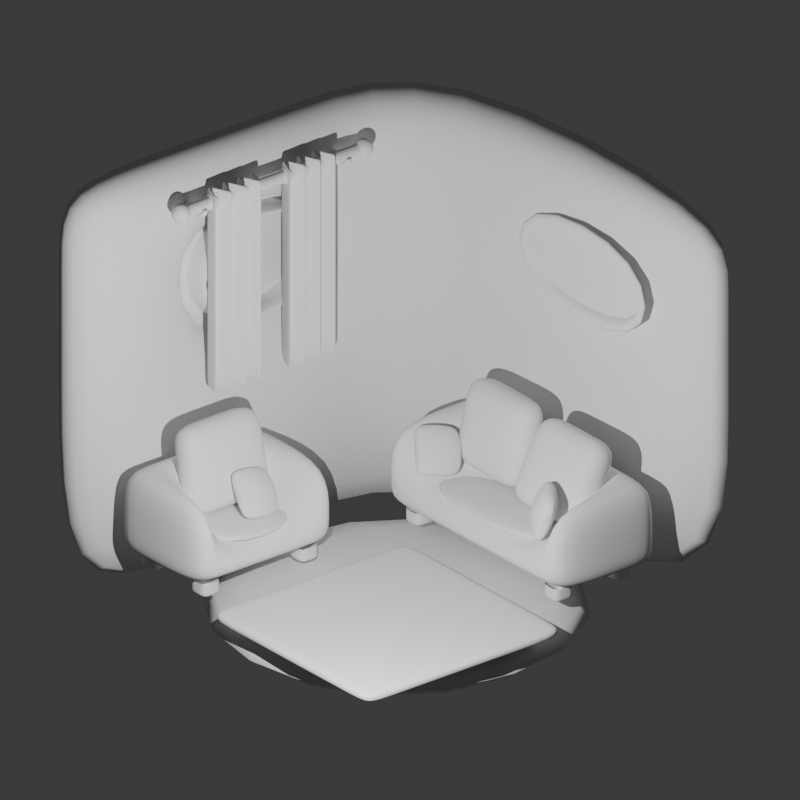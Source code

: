 # Source: home.blend  (saved by Blender 4.3.34; exported with 4.5.12 LTS)
import bpy
from mathutils import Matrix  # noqa: F401  (used for matrix-valued properties, if any)

bpy.ops.wm.read_factory_settings(use_empty=True)
scene = bpy.context.scene
scene.name = 'Scene'

# ---- collections
col_collection = bpy.data.collections.new('Collection'); scene.collection.children.link(col_collection)

# ---- world
world_world = bpy.data.worlds.new('World'); scene.world = world_world
world_world.use_nodes = True; world_world.node_tree.nodes.clear()
_N = world_world.node_tree.nodes; _L = world_world.node_tree.links
n0 = _N.new('ShaderNodeOutputWorld'); n0.name = 'World Output'; n0.location = (300, 300)
n1 = _N.new('ShaderNodeBackground'); n1.name = 'Background'; n1.location = (10, 300)
n1.inputs[0].default_value = (0.05088, 0.05088, 0.05088, 1.0)
_L.new(n1.outputs[0], n0.inputs[0])
n0.is_active_output = True
world_world.color = (0.05088, 0.05088, 0.05088)
world_world.sun_shadow_jitter_overblur = 0.0

# ---- cameras
cam_camera = bpy.data.cameras.new('Camera')
cam_camera.type = 'ORTHO'
cam_camera.ortho_scale = 5.4

# ---- lights
light_point = bpy.data.lights.new('Point', 'POINT')
light_point.energy = 800.0

# ---- meshes
me_cube_002 = bpy.data.meshes.new('Cube.002')
me_cube_002.from_pydata([(-1.982, -1.525, -1.794), (-1.982, -1.525, 1.37), (-1.982, 1.982, -1.794), (-1.982, 1.982, 1.37), (1.525, 1.982, -1.794), (1.525, 1.982, 1.37), (-1.525, -1.525, -1.794), (-1.525, -1.525, 1.37), (-1.525, 1.525, -1.794), (-1.525, 1.525, 1.37), (1.525, 1.525, -1.794), (1.525, 1.525, 1.37), (-1.982, -0.5187, -1.794), (-1.982, 0.5412, -1.794), (-1.982, 0.5412, 1.37), (-1.982, -0.5187, 1.37), (-1.525, 0.5586, -1.794), (-1.525, -0.5013, -1.794), (-1.525, -0.5013, 1.37), (-1.525, 0.5586, 1.37), (-1.982, -1.525, 0.03174), (-1.982, -1.525, 0.8216), (-1.982, 1.982, 0.8216), (-1.982, 1.982, 0.03174), (1.525, 1.982, 0.03174), (1.525, 1.982, 0.8216), (-1.525, -1.525, 0.8216), (-1.525, -1.525, 0.03174), (-1.525, 1.525, 0.03174), (-1.525, 1.525, 0.8216), (1.525, 1.525, 0.8216), (1.525, 1.525, 0.03174), (-1.525, 0.5586, 0.03174), (-1.525, 0.5586, 0.8216), (-1.525, -0.5013, 0.8216), (-1.525, -0.5013, 0.03174), (-1.982, 0.5412, 0.8216), (-1.982, 0.5412, 0.03174), (-1.982, -0.5187, 0.8216), (-1.982, -0.5187, 0.03174)], [], [(3, 14, 19, 9), (36, 14, 3, 22), (33, 19, 18, 34), (0, 12, 17, 6), (0, 20, 39, 12), (6, 17, 35, 27), (2, 4, 10, 8), (5, 3, 9, 11), (26, 34, 18, 7), (15, 1, 7, 18), (4, 24, 31, 10), (16, 8, 28, 32), (13, 2, 8, 16), (15, 18, 19, 14), (13, 16, 17, 12), (16, 32, 35, 17), (14, 36, 38, 15), (20, 0, 6, 27), (2, 23, 24, 4), (37, 13, 12, 39), (29, 30, 11, 9), (22, 3, 5, 25), (25, 5, 11, 30), (8, 10, 31, 28), (21, 1, 15, 38), (33, 29, 9, 19), (13, 37, 23, 2), (21, 38, 39, 20), (32, 33, 36, 37), (35, 32, 37, 39), (29, 33, 32, 28), (36, 22, 23, 37), (25, 30, 31, 24), (34, 26, 27, 35), (20, 27, 26, 21), (30, 29, 28, 31), (22, 25, 24, 23), (1, 21, 26, 7), (33, 34, 38, 36), (34, 35, 39, 38)])
me_cube_002.polygons.foreach_set('use_smooth', [True] * 40)
_uv = me_cube_002.uv_layers.new(name='UVMap')
_uv.uv.foreach_set('vector', [0.625, 0.25, 0.625, 0.1575, 0.625, 0.1698, 0.625, 0.25, 0.5817, 0.1575, 0.625, 0.1575, 0.625, 0.25, 0.5817, 0.25, 0.5817, 0.1698, 0.625, 0.1698, 0.625, 0.07097, 0.5817, 0.07097, 0.375, 0.0, 0.375, 0.07097, 0.375, 0.07097, 0.375, 0.0, 0.375, 0.0, 0.5266, 0.0, 0.5266, 0.07097, 0.375, 0.07097, 0.375, 0.0, 0.375, 0.07097, 0.5266, 0.07097, 0.5266, 0.0, 0.375, 0.25, 0.375, 0.5, 0.375, 0.5, 0.375, 0.25, 0.625, 0.5, 0.625, 0.25, 0.625, 0.25, 0.625, 0.5, 0.5817, 0.0, 0.5817, 0.07097, 0.625, 0.07097, 0.625, 0.0, 0.625, 0.07097, 0.625, 0.0, 0.625, 0.0, 0.625, 0.07097, 0.375, 0.5, 0.5266, 0.5, 0.5266, 0.5, 0.375, 0.5, 0.375, 0.1698, 0.375, 0.25, 0.5266, 0.25, 0.5266, 0.1698, 0.375, 0.1575, 0.375, 0.25, 0.375, 0.25, 0.375, 0.1698, 0.625, 0.07097, 0.625, 0.07097, 0.625, 0.1698, 0.625, 0.1575, 0.375, 0.1575, 0.375, 0.1698, 0.375, 0.07097, 0.375, 0.07097, 0.375, 0.1698, 0.5266, 0.1698, 0.5266, 0.07097, 0.375, 0.07097, 0.625, 0.1575, 0.5817, 0.1575, 0.5817, 0.07097, 0.625, 0.07097, 0.5266, 0.0, 0.375, 0.0, 0.375, 0.0, 0.5266, 0.0, 0.375, 0.25, 0.5266, 0.25, 0.5266, 0.5, 0.375, 0.5, 0.5266, 0.1575, 0.375, 0.1575, 0.375, 0.07097, 0.5266, 0.07097, 0.5817, 0.25, 0.5817, 0.5, 0.625, 0.5, 0.625, 0.25, 0.5817, 0.25, 0.625, 0.25, 0.625, 0.5, 0.5817, 0.5, 0.5817, 0.5, 0.625, 0.5, 0.625, 0.5, 0.5817, 0.5, 0.375, 0.25, 0.375, 0.5, 0.5266, 0.5, 0.5266, 0.25, 0.5817, 0.0, 0.625, 0.0, 0.625, 0.07097, 0.5817, 0.07097, 0.5817, 0.1698, 0.5817, 0.25, 0.625, 0.25, 0.625, 0.1698, 0.375, 0.1575, 0.5266, 0.1575, 0.5266, 0.25, 0.375, 0.25, 0.5817, 0.0, 0.5817, 0.07097, 0.5266, 0.07097, 0.5266, 0.0, 0.5266, 0.1698, 0.5817, 0.1698, 0.5817, 0.1575, 0.5266, 0.1575, 0.5266, 0.07097, 0.5266, 0.1698, 0.5266, 0.1575, 0.5266, 0.07097, 0.5817, 0.25, 0.5817, 0.1698, 0.5266, 0.1698, 0.5266, 0.25, 0.5817, 0.1575, 0.5817, 0.25, 0.5266, 0.25, 0.5266, 0.1575, 0.5817, 0.5, 0.5817, 0.5, 0.5266, 0.5, 0.5266, 0.5, 0.5817, 0.07097, 0.5817, 0.0, 0.5266, 0.0, 0.5266, 0.07097, 0.5266, 0.0, 0.5266, 0.0, 0.5817, 0.0, 0.5817, 0.0, 0.5817, 0.5, 0.5817, 0.25, 0.5266, 0.25, 0.5266, 0.5, 0.5817, 0.25, 0.5817, 0.5, 0.5266, 0.5, 0.5266, 0.25, 0.625, 0.0, 0.5817, 0.0, 0.5817, 0.0, 0.625, 0.0, 0.5817, 0.1698, 0.5817, 0.07097, 0.5817, 0.07097, 0.5817, 0.1575, 0.5817, 0.07097, 0.5266, 0.07097, 0.5266, 0.07097, 0.5817, 0.07097])
me_cube_002.update()
me_cube_002.normals_split_custom_set([tuple(v) for v in zip(*[iter([0.4672, -0.4671, -0.7507, 0.523, -0.1428, -0.8403, 0.4265, -0.1562, -0.8909, 0.3962, -0.3967, -0.828, 0.593, -0.1619, -0.7888, 0.523, -0.1428, -0.8403, 0.4672, -0.4671, -0.7507, 0.5151, -0.515, -0.6852, 0.4924, -0.1803, -0.8515, 0.4265, -0.1562, -0.8909, 0.4275, 0.1405, -0.893, 0.4939, 0.1624, -0.8542, 0.7926, 0.6097, -0.008753, 0.9674, 0.2531, -0.01074, 0.9499, 0.3123, -0.01358, 0.7071, 0.7071, -0.01009, 0.7926, 0.6097, -0.008753, 0.6376, 0.4904, -0.5941, 0.7186, 0.188, -0.6695, 0.9674, 0.2531, -0.01074, 0.7071, 0.7071, -0.01009, 0.9499, 0.3123, -0.01358, 0.6232, 0.2047, -0.7548, 0.537, 0.537, -0.6505, 0.7071, -0.7071, -0.00779, -0.6097, -0.7926, -0.008747, -0.7071, -0.707, -0.0102, 0.707, -0.7071, -0.01021, -0.3765, -0.4895, -0.7865, 0.4672, -0.4671, -0.7507, 0.3962, -0.3967, -0.828, -0.3965, -0.3964, -0.828, 0.4476, 0.4476, -0.7741, 0.4939, 0.1624, -0.8542, 0.4275, 0.1405, -0.893, 0.3964, 0.3964, -0.8281, 0.5234, 0.1369, -0.841, 0.4895, 0.3765, -0.7865, 0.3964, 0.3964, -0.8281, 0.4275, 0.1405, -0.893, -0.6097, -0.7926, -0.008747, -0.4904, -0.6375, -0.5942, -0.537, -0.537, -0.6505, -0.7071, -0.707, -0.0102, 0.9389, -0.3439, -0.01342, 0.707, -0.7071, -0.01021, 0.537, -0.537, -0.6505, 0.62, -0.2271, -0.751, 0.9646, -0.2633, -0.01063, 0.7071, -0.7071, -0.00779, 0.707, -0.7071, -0.01021, 0.9389, -0.3439, -0.01342, 0.5234, 0.1369, -0.841, 0.4275, 0.1405, -0.893, 0.4265, -0.1562, -0.8909, 0.523, -0.1428, -0.8403, 0.9646, -0.2633, -0.01063, 0.9389, -0.3439, -0.01342, 0.9499, 0.3123, -0.01358, 0.9674, 0.2531, -0.01074, 0.9389, -0.3439, -0.01342, 0.62, -0.2271, -0.751, 0.6232, 0.2047, -0.7548, 0.9499, 0.3123, -0.01358, 0.523, -0.1428, -0.8403, 0.593, -0.1619, -0.7888, 0.5937, 0.1553, -0.7896, 0.5234, 0.1369, -0.841, 0.6376, 0.4904, -0.5941, 0.7926, 0.6097, -0.008753, 0.7071, 0.7071, -0.01009, 0.537, 0.537, -0.6505, 0.7071, -0.7071, -0.00779, 0.5904, -0.5905, -0.5502, -0.4904, -0.6375, -0.5942, -0.6097, -0.7926, -0.008747, 0.7175, -0.1959, -0.6685, 0.9646, -0.2633, -0.01063, 0.9674, 0.2531, -0.01074, 0.7186, 0.188, -0.6695, 0.4476, -0.4477, -0.7741, -0.4477, -0.4477, -0.774, -0.3965, -0.3964, -0.828, 0.3962, -0.3967, -0.828, 0.5151, -0.515, -0.6852, 0.4672, -0.4671, -0.7507, -0.3765, -0.4895, -0.7865, -0.4196, -0.5454, -0.7256, -0.4196, -0.5454, -0.7256, -0.3765, -0.4895, -0.7865, -0.3965, -0.3964, -0.828, -0.4477, -0.4477, -0.774, 0.707, -0.7071, -0.01021, -0.7071, -0.707, -0.0102, -0.537, -0.537, -0.6505, 0.537, -0.537, -0.6505, 0.5454, 0.4196, -0.7256, 0.4895, 0.3765, -0.7865, 0.5234, 0.1369, -0.841, 0.5937, 0.1553, -0.7896, 0.4924, -0.1803, -0.8515, 0.4476, -0.4477, -0.7741, 0.3962, -0.3967, -0.828, 0.4265, -0.1562, -0.8909, 0.9646, -0.2633, -0.01063, 0.7175, -0.1959, -0.6685, 0.5904, -0.5905, -0.5502, 0.7071, -0.7071, -0.00779, 0.5454, 0.4196, -0.7256, 0.5937, 0.1553, -0.7896, 0.7186, 0.188, -0.6695, 0.6376, 0.4904, -0.5941, 0.62, -0.2271, -0.751, 0.4924, -0.1803, -0.8515, 0.593, -0.1619, -0.7888, 0.7175, -0.1959, -0.6685, 0.6232, 0.2047, -0.7548, 0.62, -0.2271, -0.751, 0.7175, -0.1959, -0.6685, 0.7186, 0.188, -0.6695, 0.4476, -0.4477, -0.7741, 0.4924, -0.1803, -0.8515, 0.62, -0.2271, -0.751, 0.537, -0.537, -0.6505, 0.593, -0.1619, -0.7888, 0.5151, -0.515, -0.6852, 0.5904, -0.5905, -0.5502, 0.7175, -0.1959, -0.6685, -0.4196, -0.5454, -0.7256, -0.4477, -0.4477, -0.774, -0.537, -0.537, -0.6505, -0.4904, -0.6375, -0.5942, 0.4939, 0.1624, -0.8542, 0.4476, 0.4476, -0.7741, 0.537, 0.537, -0.6505, 0.6232, 0.2047, -0.7548, 0.6376, 0.4904, -0.5941, 0.537, 0.537, -0.6505, 0.4476, 0.4476, -0.7741, 0.5454, 0.4196, -0.7256, -0.4477, -0.4477, -0.774, 0.4476, -0.4477, -0.7741, 0.537, -0.537, -0.6505, -0.537, -0.537, -0.6505, 0.5151, -0.515, -0.6852, -0.4196, -0.5454, -0.7256, -0.4904, -0.6375, -0.5942, 0.5904, -0.5905, -0.5502, 0.4895, 0.3765, -0.7865, 0.5454, 0.4196, -0.7256, 0.4476, 0.4476, -0.7741, 0.3964, 0.3964, -0.8281, 0.4924, -0.1803, -0.8515, 0.4939, 0.1624, -0.8542, 0.5937, 0.1553, -0.7896, 0.593, -0.1619, -0.7888, 0.4939, 0.1624, -0.8542, 0.6232, 0.2047, -0.7548, 0.7186, 0.188, -0.6695, 0.5937, 0.1553, -0.7896])] * 3)])
me_cube_001 = bpy.data.meshes.new('Cube.001')
me_cube_001.from_pydata([(-1.525, -1.525, -1.781), (-1.525, 1.525, -1.781), (1.525, -1.525, -1.781), (1.525, 1.525, -1.781), (-1.525, -1.525, -1.37), (-1.525, 1.525, -1.37), (1.525, -1.525, -1.37), (1.525, 1.525, -1.37)], [], [(1, 3, 2, 0), (5, 4, 6, 7), (1, 0, 4, 5), (3, 1, 5, 7), (2, 3, 7, 6), (0, 2, 6, 4)])
me_cube_001.polygons.foreach_set('use_smooth', [True] * 6)
_uv = me_cube_001.uv_layers.new(name='UVMap')
_uv.uv.foreach_set('vector', [0.125, 0.5, 0.375, 0.5, 0.375, 0.75, 0.125, 0.75, 0.125, 0.5, 0.125, 0.75, 0.375, 0.75, 0.375, 0.5, 0.125, 0.5, 0.125, 0.75, 0.125, 0.75, 0.125, 0.5, 0.375, 0.5, 0.125, 0.5, 0.125, 0.5, 0.375, 0.5, 0.375, 0.75, 0.375, 0.5, 0.375, 0.5, 0.375, 0.75, 0.125, 0.75, 0.375, 0.75, 0.375, 0.75, 0.125, 0.75])
me_cube_001.update()
me_cube = bpy.data.meshes.new('Cube')
me_cube.from_pydata([(-0.85, -0.85, -0.035), (-0.85, -0.85, 0.035), (-0.85, 0.85, -0.035), (-0.85, 0.85, 0.035), (0.85, -0.85, -0.035), (0.85, -0.85, 0.035), (0.85, 0.85, -0.035), (0.85, 0.85, 0.035), (-0.85, -0.6377, -0.035), (-0.85, 0.6321, -0.035), (-0.85, 0.6321, 0.035), (-0.85, -0.6377, 0.035), (0.85, 0.6321, -0.035), (0.85, -0.6377, -0.035), (0.85, -0.6377, 0.035), (0.85, 0.6321, 0.035), (-0.6722, 0.85, -0.035), (0.6722, 0.85, -0.035), (-0.6722, 0.85, 0.035), (0.6722, 0.85, 0.035), (0.6722, -0.85, -0.035), (-0.6722, -0.85, -0.035), (-0.6722, -0.85, 0.035), (0.6722, -0.85, 0.035), (-0.6722, -0.6377, 0.035), (0.6722, -0.6377, 0.035), (0.6722, 0.6321, 0.035), (-0.6722, 0.6321, 0.035), (0.6722, -0.6377, -0.035), (-0.6722, -0.6377, -0.035), (-0.6722, 0.6321, -0.035), (0.6722, 0.6321, -0.035), (-0.85, -0.85, -0.01045), (-0.85, 0.85, -0.01045), (0.85, 0.85, -0.01045), (0.85, -0.85, -0.01045), (0.85, -0.6377, -0.01045), (0.85, 0.6321, -0.01045), (-0.85, 0.6321, -0.01045), (-0.85, -0.6377, -0.01045), (-0.6722, -0.85, -0.01045), (0.6722, -0.85, -0.01045), (0.6722, 0.85, -0.01045), (-0.6722, 0.85, -0.01045)], [], [(35, 5, 23, 41), (7, 19, 26, 15), (24, 11, 1, 22), (38, 10, 3, 33), (34, 7, 15, 37), (14, 25, 23, 5), (40, 22, 1, 32), (36, 14, 5, 35), (2, 16, 30, 9), (11, 24, 27, 10), (13, 28, 31, 12), (36, 13, 12, 37), (38, 9, 8, 39), (32, 1, 11, 39), (29, 8, 9, 30), (42, 19, 7, 34), (28, 13, 4, 20), (25, 14, 15, 26), (8, 29, 21, 0), (17, 6, 12, 31), (18, 3, 10, 27), (29, 30, 31, 28), (25, 26, 27, 24), (17, 31, 30, 16), (28, 20, 21, 29), (24, 22, 23, 25), (40, 21, 20, 41), (42, 17, 16, 43), (18, 27, 26, 19), (33, 3, 18, 43), (2, 33, 43, 16), (19, 42, 43, 18), (22, 40, 41, 23), (17, 42, 34, 6), (0, 32, 39, 8), (10, 38, 39, 11), (14, 36, 37, 15), (13, 36, 35, 4), (21, 40, 32, 0), (6, 34, 37, 12), (9, 38, 33, 2), (4, 35, 41, 20)])
me_cube.polygons.foreach_set('use_smooth', [True] * 42)
_uv = me_cube.uv_layers.new(name='UVMap')
_uv.uv.foreach_set('vector', [0.4627, 0.75, 0.625, 0.75, 0.625, 0.7761, 0.4627, 0.7761, 0.625, 0.5, 0.6511, 0.5, 0.6511, 0.532, 0.625, 0.532, 0.8489, 0.7188, 0.875, 0.7188, 0.875, 0.75, 0.8489, 0.75, 0.4627, 0.218, 0.625, 0.218, 0.625, 0.25, 0.4627, 0.25, 0.4627, 0.5, 0.625, 0.5, 0.625, 0.532, 0.4627, 0.532, 0.625, 0.7188, 0.6511, 0.7188, 0.6511, 0.75, 0.625, 0.75, 0.4627, 0.9739, 0.625, 0.9739, 0.625, 1.0, 0.4627, 1.0, 0.4627, 0.7188, 0.625, 0.7188, 0.625, 0.75, 0.4627, 0.75, 0.125, 0.5, 0.1511, 0.5, 0.1511, 0.532, 0.125, 0.532, 0.875, 0.7188, 0.8489, 0.7188, 0.8489, 0.532, 0.875, 0.532, 0.375, 0.7188, 0.3489, 0.7188, 0.3489, 0.532, 0.375, 0.532, 0.4627, 0.7188, 0.375, 0.7188, 0.375, 0.532, 0.4627, 0.532, 0.4627, 0.218, 0.375, 0.218, 0.375, 0.03123, 0.4627, 0.03123, 0.4627, 0.0, 0.625, 0.0, 0.625, 0.03123, 0.4627, 0.03123, 0.1511, 0.7188, 0.125, 0.7188, 0.125, 0.532, 0.1511, 0.532, 0.4627, 0.4739, 0.625, 0.4739, 0.625, 0.5, 0.4627, 0.5, 0.3489, 0.7188, 0.375, 0.7188, 0.375, 0.75, 0.3489, 0.75, 0.6511, 0.7188, 0.625, 0.7188, 0.625, 0.532, 0.6511, 0.532, 0.125, 0.7188, 0.1511, 0.7188, 0.1511, 0.75, 0.125, 0.75, 0.3489, 0.5, 0.375, 0.5, 0.375, 0.532, 0.3489, 0.532, 0.8489, 0.5, 0.875, 0.5, 0.875, 0.532, 0.8489, 0.532, 0.1511, 0.7188, 0.1511, 0.532, 0.3489, 0.532, 0.3489, 0.7188, 0.6511, 0.7188, 0.6511, 0.532, 0.8489, 0.532, 0.8489, 0.7188, 0.3489, 0.5, 0.3489, 0.532, 0.1511, 0.532, 0.1511, 0.5, 0.3489, 0.7188, 0.3489, 0.75, 0.1511, 0.75, 0.1511, 0.7188, 0.8489, 0.7188, 0.8489, 0.75, 0.6511, 0.75, 0.6511, 0.7188, 0.4627, 0.9739, 0.375, 0.9739, 0.375, 0.7761, 0.4627, 0.7761, 0.4627, 0.4739, 0.375, 0.4739, 0.375, 0.2761, 0.4627, 0.2761, 0.8489, 0.5, 0.8489, 0.532, 0.6511, 0.532, 0.6511, 0.5, 0.4627, 0.25, 0.625, 0.25, 0.625, 0.2761, 0.4627, 0.2761, 0.375, 0.25, 0.4627, 0.25, 0.4627, 0.2761, 0.375, 0.2761, 0.625, 0.4739, 0.4627, 0.4739, 0.4627, 0.2761, 0.625, 0.2761, 0.625, 0.9739, 0.4627, 0.9739, 0.4627, 0.7761, 0.625, 0.7761, 0.375, 0.4739, 0.4627, 0.4739, 0.4627, 0.5, 0.375, 0.5, 0.375, 0.0, 0.4627, 0.0, 0.4627, 0.03123, 0.375, 0.03123, 0.625, 0.218, 0.4627, 0.218, 0.4627, 0.03123, 0.625, 0.03123, 0.625, 0.7188, 0.4627, 0.7188, 0.4627, 0.532, 0.625, 0.532, 0.375, 0.7188, 0.4627, 0.7188, 0.4627, 0.75, 0.375, 0.75, 0.375, 0.9739, 0.4627, 0.9739, 0.4627, 1.0, 0.375, 1.0, 0.375, 0.5, 0.4627, 0.5, 0.4627, 0.532, 0.375, 0.532, 0.375, 0.218, 0.4627, 0.218, 0.4627, 0.25, 0.375, 0.25, 0.375, 0.75, 0.4627, 0.75, 0.4627, 0.7761, 0.375, 0.7761])
me_cube.update()
me_plane_001 = bpy.data.meshes.new('Plane.001')
me_plane_001.from_pydata([(-1.0, -1.0, 0.0), (1.0, -1.0, 0.0), (-1.0, 1.0, 0.0), (1.0, 1.0, 0.0), (-1.0, -1.0, 0.204), (1.0, -1.0, 0.204), (-1.0, 1.0, 0.204), (1.0, 1.0, 0.204), (1.0, 0.5143, 0.204), (-1.0, 0.5143, 0.204), (1.0, 0.5143, 0.0), (-1.0, 0.5143, 0.0), (-0.7959, -1.0, 0.0), (0.7853, -1.0, 0.0), (0.7853, 1.0, 0.0), (-0.7959, 1.0, 0.0), (0.7853, -1.0, 0.204), (-0.7959, -1.0, 0.204), (-0.7959, 1.0, 0.204), (0.7853, 1.0, 0.204), (0.7853, 0.5143, 0.204), (-0.7959, 0.5143, 0.204), (0.7853, 0.5143, 0.0), (-0.7959, 0.5143, 0.0), (1.0, 0.5143, 0.6267), (0.7853, 0.5143, 0.6267), (-1.0, 0.5143, 0.6267), (-1.0, -1.0, 0.6267), (0.7853, -1.0, 0.6267), (1.0, 1.0, 0.6267), (1.0, -1.0, 0.6267), (-0.7959, 1.0, 0.6267), (-0.7959, 0.5143, 0.6267), (-1.0, 1.0, 0.6267), (0.7853, 1.0, 0.6267), (-0.7959, -1.0, 0.6267), (0.7853, -1.0, 0.204), (-0.7959, -1.0, 0.204), (0.7853, 0.5143, 0.204), (-0.7959, 0.5143, 0.204), (0.7853, -1.0, 0.3063), (0.7853, 0.5143, 0.3063), (-0.7959, 0.5143, 0.3063), (-0.7959, -1.0, 0.3063)], [], [(15, 2, 6, 18), (9, 4, 27, 26), (11, 2, 15, 23), (10, 3, 7, 8), (11, 0, 4, 9), (3, 14, 19, 7), (18, 6, 33, 31), (22, 14, 3, 10), (14, 22, 23, 15), (0, 12, 17, 4), (15, 18, 19, 14), (13, 16, 17, 12), (5, 8, 24, 30), (22, 13, 12, 23), (13, 1, 5, 16), (16, 20, 21, 17), (13, 22, 10, 1), (21, 20, 25, 32), (2, 11, 9, 6), (1, 10, 8, 5), (0, 11, 23, 12), (8, 7, 29, 24), (26, 32, 31, 33), (25, 24, 29, 34), (25, 34, 31, 32), (28, 30, 24, 25), (27, 35, 32, 26), (6, 9, 26, 33), (7, 19, 34, 29), (20, 16, 28, 25), (19, 18, 31, 34), (17, 21, 32, 35), (4, 17, 35, 27), (16, 5, 30, 28), (36, 37, 39, 38), (40, 41, 42, 43), (37, 36, 40, 43), (36, 38, 41, 40), (39, 37, 43, 42), (38, 39, 42, 41)])
me_plane_001.polygons.foreach_set('use_smooth', [True] * 40)
_uv = me_plane_001.uv_layers.new(name='UVMap')
_uv.uv.foreach_set('vector', [0.1021, 1.0, 0.0, 1.0, 0.0, 1.0, 0.1021, 1.0, 0.0, 0.7572, 0.0, 0.0, 0.0, 0.0, 0.0, 0.7572, 0.0, 0.7572, 0.0, 1.0, 0.1021, 1.0, 0.1021, 0.7572, 1.0, 0.7572, 1.0, 1.0, 1.0, 1.0, 1.0, 0.7572, 0.0, 0.7572, 0.0, 0.0, 0.0, 0.0, 0.0, 0.7572, 1.0, 1.0, 0.8926, 1.0, 0.8926, 1.0, 1.0, 1.0, 0.1021, 1.0, 0.0, 1.0, 0.0, 1.0, 0.1021, 1.0, 0.8926, 0.7572, 0.8926, 1.0, 1.0, 1.0, 1.0, 0.7572, 0.8926, 1.0, 0.8926, 0.7572, 0.1021, 0.7572, 0.1021, 1.0, 0.0, 0.0, 0.1021, 0.0, 0.1021, 0.0, 0.0, 0.0, 0.1021, 1.0, 0.1021, 1.0, 0.8926, 1.0, 0.8926, 1.0, 0.8926, 0.0, 0.8926, 0.0, 0.1021, 0.0, 0.1021, 0.0, 1.0, 0.0, 1.0, 0.7572, 1.0, 0.7572, 1.0, 0.0, 0.8926, 0.7572, 0.8926, 0.0, 0.1021, 0.0, 0.1021, 0.7572, 0.8926, 0.0, 1.0, 0.0, 1.0, 0.0, 0.8926, 0.0, 0.8926, 0.0, 0.8926, 0.7572, 0.1021, 0.7572, 0.1021, 0.0, 0.8926, 0.0, 0.8926, 0.7572, 1.0, 0.7572, 1.0, 0.0, 0.1021, 0.7572, 0.8926, 0.7572, 0.8926, 0.7572, 0.1021, 0.7572, 0.0, 1.0, 0.0, 0.7572, 0.0, 0.7572, 0.0, 1.0, 1.0, 0.0, 1.0, 0.7572, 1.0, 0.7572, 1.0, 0.0, 0.0, 0.0, 0.0, 0.7572, 0.1021, 0.7572, 0.1021, 0.0, 1.0, 0.7572, 1.0, 1.0, 1.0, 1.0, 1.0, 0.7572, 0.0, 0.7572, 0.1021, 0.7572, 0.1021, 1.0, 0.0, 1.0, 0.8926, 0.7572, 1.0, 0.7572, 1.0, 1.0, 0.8926, 1.0, 0.8926, 0.7572, 0.8926, 1.0, 0.1021, 1.0, 0.1021, 0.7572, 0.8926, 0.0, 1.0, 0.0, 1.0, 0.7572, 0.8926, 0.7572, 0.0, 0.0, 0.1021, 0.0, 0.1021, 0.7572, 0.0, 0.7572, 0.0, 1.0, 0.0, 0.7572, 0.0, 0.7572, 0.0, 1.0, 1.0, 1.0, 0.8926, 1.0, 0.8926, 1.0, 1.0, 1.0, 0.8926, 0.7572, 0.8926, 0.0, 0.8926, 0.0, 0.8926, 0.7572, 0.8926, 1.0, 0.1021, 1.0, 0.1021, 1.0, 0.8926, 1.0, 0.1021, 0.0, 0.1021, 0.7572, 0.1021, 0.7572, 0.1021, 0.0, 0.0, 0.0, 0.1021, 0.0, 0.1021, 0.0, 0.0, 0.0, 0.8926, 0.0, 1.0, 0.0, 1.0, 0.0, 0.8926, 0.0, 0.8926, 0.0, 0.1021, 0.0, 0.1021, 0.7572, 0.8926, 0.7572, 0.8926, 0.0, 0.8926, 0.7572, 0.1021, 0.7572, 0.1021, 0.0, 0.1021, 0.0, 0.8926, 0.0, 0.8926, 0.0, 0.1021, 0.0, 0.8926, 0.0, 0.8926, 0.7572, 0.8926, 0.7572, 0.8926, 0.0, 0.1021, 0.7572, 0.1021, 0.0, 0.1021, 0.0, 0.1021, 0.7572, 0.8926, 0.7572, 0.1021, 0.7572, 0.1021, 0.7572, 0.8926, 0.7572])
me_plane_001.update()
me_plane_003 = bpy.data.meshes.new('Plane.003')
me_plane_003.from_pydata([(0.8633, 0.7604, -0.02014), (0.8633, 0.3993, -0.02014), (0.7036, 0.7604, -0.02014), (0.7036, 0.3993, -0.02014), (0.8633, 0.3993, -0.1198), (0.8633, 0.7604, -0.1198), (0.7036, 0.3993, -0.1198), (0.7036, 0.7604, -0.1198), (0.8633, 0.5799, -0.02014), (0.7835, 0.3993, -0.02014), (0.7036, 0.5799, -0.02014), (0.7835, 0.7604, -0.02014), (0.8633, 0.5799, -0.1198), (0.7835, 0.3993, -0.1198), (0.7036, 0.5799, -0.1198), (0.7835, 0.7604, -0.1198), (0.8633, 0.7604, -0.09054), (0.7036, 0.7604, -0.09054), (0.7036, 0.3993, -0.09054), (0.8633, 0.3993, -0.09054), (0.8633, 0.5799, -0.09054), (0.7036, 0.5799, -0.09054), (0.7835, 0.3993, -0.09054), (0.7835, 0.7604, -0.09054), (0.7835, 0.5799, -0.1198)], [], [(24, 15, 5, 12), (23, 16, 5, 15), (22, 18, 6, 13), (21, 17, 7, 14), (20, 19, 4, 12), (16, 20, 12, 5), (0, 8, 20, 16), (8, 1, 19, 20), (18, 21, 14, 6), (3, 10, 21, 18), (10, 2, 17, 21), (19, 22, 13, 4), (1, 9, 22, 19), (9, 3, 18, 22), (17, 23, 15, 7), (2, 11, 23, 17), (11, 0, 16, 23), (13, 24, 12, 4), (6, 14, 24, 13), (14, 7, 15, 24)])
me_plane_003.polygons.foreach_set('use_smooth', [True] * 20)
_uv = me_plane_003.uv_layers.new(name='UVMap')
_uv.uv.foreach_set('vector', [0.9463, 0.8786, 0.9463, 1.0, 1.0, 1.0, 1.0, 0.8786, 0.9463, 1.0, 1.0, 1.0, 1.0, 1.0, 0.9463, 1.0, 0.9463, 0.7572, 0.8926, 0.7572, 0.8926, 0.7572, 0.9463, 0.7572, 0.8926, 0.8786, 0.8926, 1.0, 0.8926, 1.0, 0.8926, 0.8786, 1.0, 0.8786, 1.0, 0.7572, 1.0, 0.7572, 1.0, 0.8786, 1.0, 1.0, 1.0, 0.8786, 1.0, 0.8786, 1.0, 1.0, 1.0, 1.0, 1.0, 0.8786, 1.0, 0.8786, 1.0, 1.0, 1.0, 0.8786, 1.0, 0.7572, 1.0, 0.7572, 1.0, 0.8786, 0.8926, 0.7572, 0.8926, 0.8786, 0.8926, 0.8786, 0.8926, 0.7572, 0.8926, 0.7572, 0.8926, 0.8786, 0.8926, 0.8786, 0.8926, 0.7572, 0.8926, 0.8786, 0.8926, 1.0, 0.8926, 1.0, 0.8926, 0.8786, 1.0, 0.7572, 0.9463, 0.7572, 0.9463, 0.7572, 1.0, 0.7572, 1.0, 0.7572, 0.9463, 0.7572, 0.9463, 0.7572, 1.0, 0.7572, 0.9463, 0.7572, 0.8926, 0.7572, 0.8926, 0.7572, 0.9463, 0.7572, 0.8926, 1.0, 0.9463, 1.0, 0.9463, 1.0, 0.8926, 1.0, 0.8926, 1.0, 0.9463, 1.0, 0.9463, 1.0, 0.8926, 1.0, 0.9463, 1.0, 1.0, 1.0, 1.0, 1.0, 0.9463, 1.0, 0.9463, 0.7572, 0.9463, 0.8786, 1.0, 0.8786, 1.0, 0.7572, 0.8926, 0.7572, 0.8926, 0.8786, 0.9463, 0.8786, 0.9463, 0.7572, 0.8926, 0.8786, 0.8926, 1.0, 0.9463, 1.0, 0.9463, 0.8786])
me_plane_003.update()
me_cube_003 = bpy.data.meshes.new('Cube.003')
me_cube_003.from_pydata([(-1.0, -1.0, -1.0), (-1.0, -1.0, 1.0), (-1.0, 1.0, -1.0), (-1.0, 1.0, 1.0), (1.0, -1.0, -1.0), (1.0, -1.0, 1.0), (1.0, 1.0, -1.0), (1.0, 1.0, 1.0), (-1.0, -0.2626, -1.0), (-1.0, 0.2626, -1.0), (-1.0, 0.2626, 1.0), (-1.0, -0.2626, 1.0), (1.0, 0.2626, -1.0), (1.0, -0.2626, -1.0), (1.0, -0.2626, 1.0), (1.0, 0.2626, 1.0), (-0.2621, -1.0, 1.0), (0.2621, -1.0, 1.0), (0.2621, -1.0, -1.0), (-0.2621, -1.0, -1.0), (-0.2621, 1.0, 1.0), (0.2621, 1.0, 1.0), (-0.2621, 1.0, -1.0), (0.2621, 1.0, -1.0), (-0.2621, -0.2626, 1.137), (0.2621, -0.2626, 1.137), (0.2621, 0.2626, 1.137), (-0.2621, 0.2626, 1.137), (-0.2621, -0.2626, -1.137), (0.2621, -0.2626, -1.137), (0.2621, 0.2626, -1.137), (-0.2621, 0.2626, -1.137)], [], [(2, 3, 20, 22), (20, 3, 10, 27), (28, 8, 9, 31), (14, 25, 17, 5), (9, 10, 3, 2), (6, 7, 15, 12), (4, 5, 17, 18), (7, 21, 26, 15), (13, 14, 5, 4), (11, 24, 27, 10), (13, 29, 30, 12), (14, 13, 12, 15), (10, 9, 8, 11), (0, 1, 11, 8), (25, 14, 15, 26), (23, 6, 12, 30), (29, 13, 4, 18), (8, 28, 19, 0), (19, 16, 1, 0), (2, 22, 31, 9), (23, 21, 7, 6), (29, 18, 19, 28), (23, 30, 31, 22), (25, 26, 27, 24), (28, 31, 30, 29), (24, 16, 17, 25), (16, 19, 18, 17), (21, 23, 22, 20), (20, 27, 26, 21), (24, 11, 1, 16)])
me_cube_003.polygons.foreach_set('use_smooth', [True] * 30)
_uv = me_cube_003.uv_layers.new(name='UVMap')
_uv.uv.foreach_set('vector', [0.375, 0.25, 0.625, 0.25, 0.625, 0.3422, 0.375, 0.3422, 0.7828, 0.5, 0.875, 0.5, 0.875, 0.5922, 0.7828, 0.5922, 0.2172, 0.6578, 0.125, 0.6578, 0.125, 0.5922, 0.2172, 0.5922, 0.625, 0.6578, 0.7172, 0.6578, 0.7172, 0.75, 0.625, 0.75, 0.375, 0.1578, 0.625, 0.1578, 0.625, 0.25, 0.375, 0.25, 0.375, 0.5, 0.625, 0.5, 0.625, 0.5922, 0.375, 0.5922, 0.375, 0.75, 0.625, 0.75, 0.625, 0.8422, 0.375, 0.8422, 0.625, 0.5, 0.7172, 0.5, 0.7172, 0.5922, 0.625, 0.5922, 0.375, 0.6578, 0.625, 0.6578, 0.625, 0.75, 0.375, 0.75, 0.875, 0.6578, 0.7828, 0.6578, 0.7828, 0.5922, 0.875, 0.5922, 0.375, 0.6578, 0.2828, 0.6578, 0.2828, 0.5922, 0.375, 0.5922, 0.625, 0.6578, 0.375, 0.6578, 0.375, 0.5922, 0.625, 0.5922, 0.625, 0.1578, 0.375, 0.1578, 0.375, 0.09217, 0.625, 0.09217, 0.375, 0.0, 0.625, 0.0, 0.625, 0.09217, 0.375, 0.09217, 0.7172, 0.6578, 0.625, 0.6578, 0.625, 0.5922, 0.7172, 0.5922, 0.2828, 0.5, 0.375, 0.5, 0.375, 0.5922, 0.2828, 0.5922, 0.2828, 0.6578, 0.375, 0.6578, 0.375, 0.75, 0.2828, 0.75, 0.125, 0.6578, 0.2172, 0.6578, 0.2172, 0.75, 0.125, 0.75, 0.375, 0.9078, 0.625, 0.9078, 0.625, 1.0, 0.375, 1.0, 0.125, 0.5, 0.2172, 0.5, 0.2172, 0.5922, 0.125, 0.5922, 0.375, 0.4078, 0.625, 0.4078, 0.625, 0.5, 0.375, 0.5, 0.2828, 0.6578, 0.2828, 0.75, 0.2172, 0.75, 0.2172, 0.6578, 0.2828, 0.5, 0.2828, 0.5922, 0.2172, 0.5922, 0.2172, 0.5, 0.7172, 0.6578, 0.7172, 0.5922, 0.7828, 0.5922, 0.7828, 0.6578, 0.2172, 0.6578, 0.2172, 0.5922, 0.2828, 0.5922, 0.2828, 0.6578, 0.7828, 0.6578, 0.7828, 0.75, 0.7172, 0.75, 0.7172, 0.6578, 0.625, 0.9078, 0.375, 0.9078, 0.375, 0.8422, 0.625, 0.8422, 0.625, 0.4078, 0.375, 0.4078, 0.375, 0.3422, 0.625, 0.3422, 0.7828, 0.5, 0.7828, 0.5922, 0.7172, 0.5922, 0.7172, 0.5, 0.7828, 0.6578, 0.875, 0.6578, 0.875, 0.75, 0.7828, 0.75])
me_cube_003.update()
me_cube_004 = bpy.data.meshes.new('Cube.004')
me_cube_004.from_pydata([(-0.175, -0.175, -0.006937), (-0.175, -0.175, 0.006937), (-0.175, 0.175, -0.006937), (-0.175, 0.175, 0.006937), (0.175, -0.175, -0.006937), (0.175, -0.175, 0.006937), (0.175, 0.175, -0.006937), (0.175, 0.175, 0.006937), (-0.175, 0.0, -0.075), (-0.175, -0.175, 0.0), (-0.175, 0.0, 0.075), (-0.175, 0.175, 0.0), (0.0, 0.175, -0.075), (0.0, 0.175, 0.075), (0.175, 0.175, 0.0), (0.175, 0.0, -0.075), (0.175, 0.0, 0.075), (0.175, -0.175, 0.0), (0.0, -0.1308, -0.075), (0.0, -0.1308, 0.075), (0.0, 0.0, 0.1009), (0.0, 0.0, -0.1009), (0.0, -0.1308, 0.0), (0.175, 0.0, 0.0), (0.0, 0.175, 0.0), (-0.175, 0.0, 0.0)], [], [(25, 10, 3, 11), (24, 13, 7, 14), (23, 16, 5, 17), (22, 19, 1, 9), (21, 15, 4, 18), (20, 10, 1, 19), (16, 20, 19, 5), (7, 13, 20, 16), (13, 3, 10, 20), (8, 21, 18, 0), (2, 12, 21, 8), (12, 6, 15, 21), (18, 22, 9, 0), (4, 17, 22, 18), (17, 5, 19, 22), (15, 23, 17, 4), (6, 14, 23, 15), (14, 7, 16, 23), (12, 24, 14, 6), (2, 11, 24, 12), (11, 3, 13, 24), (8, 25, 11, 2), (0, 9, 25, 8), (9, 1, 10, 25)])
me_cube_004.polygons.foreach_set('use_smooth', [True] * 24)
_uv = me_cube_004.uv_layers.new(name='UVMap')
_uv.uv.foreach_set('vector', [0.5, 0.125, 0.625, 0.125, 0.625, 0.25, 0.5, 0.25, 0.5, 0.375, 0.625, 0.375, 0.625, 0.5, 0.5, 0.5, 0.5, 0.625, 0.625, 0.625, 0.625, 0.75, 0.5, 0.75, 0.5, 0.875, 0.625, 0.875, 0.625, 1.0, 0.5, 1.0, 0.25, 0.625, 0.375, 0.625, 0.375, 0.75, 0.25, 0.75, 0.75, 0.625, 0.875, 0.625, 0.875, 0.75, 0.75, 0.75, 0.625, 0.625, 0.75, 0.625, 0.75, 0.75, 0.625, 0.75, 0.625, 0.5, 0.75, 0.5, 0.75, 0.625, 0.625, 0.625, 0.75, 0.5, 0.875, 0.5, 0.875, 0.625, 0.75, 0.625, 0.125, 0.625, 0.25, 0.625, 0.25, 0.75, 0.125, 0.75, 0.125, 0.5, 0.25, 0.5, 0.25, 0.625, 0.125, 0.625, 0.25, 0.5, 0.375, 0.5, 0.375, 0.625, 0.25, 0.625, 0.375, 0.875, 0.5, 0.875, 0.5, 1.0, 0.375, 1.0, 0.375, 0.75, 0.5, 0.75, 0.5, 0.875, 0.375, 0.875, 0.5, 0.75, 0.625, 0.75, 0.625, 0.875, 0.5, 0.875, 0.375, 0.625, 0.5, 0.625, 0.5, 0.75, 0.375, 0.75, 0.375, 0.5, 0.5, 0.5, 0.5, 0.625, 0.375, 0.625, 0.5, 0.5, 0.625, 0.5, 0.625, 0.625, 0.5, 0.625, 0.375, 0.375, 0.5, 0.375, 0.5, 0.5, 0.375, 0.5, 0.375, 0.25, 0.5, 0.25, 0.5, 0.375, 0.375, 0.375, 0.5, 0.25, 0.625, 0.25, 0.625, 0.375, 0.5, 0.375, 0.375, 0.125, 0.5, 0.125, 0.5, 0.25, 0.375, 0.25, 0.375, 0.0, 0.5, 0.0, 0.5, 0.125, 0.375, 0.125, 0.5, 0.0, 0.625, 0.0, 0.625, 0.125, 0.5, 0.125])
me_cube_004.update()
me_plane_002 = bpy.data.meshes.new('Plane.002')
me_plane_002.from_pydata([(-1.0, -1.0, 0.0), (0.2794, -1.0, 0.0), (-1.0, 1.0, 0.0), (0.2794, 1.0, 0.0), (-1.0, -1.0, 0.204), (0.2794, -1.0, 0.204), (-1.0, 1.0, 0.204), (0.2794, 1.0, 0.204), (0.2794, 0.5143, 0.204), (-1.0, 0.5143, 0.204), (0.2794, 0.5143, 0.0), (-1.0, 0.5143, 0.0), (-0.7959, -1.0, 0.0), (0.06461, -1.0, 0.0), (0.06461, 1.0, 0.0), (-0.7959, 1.0, 0.0), (0.06461, -1.0, 0.204), (-0.7959, -1.0, 0.204), (-0.7959, 1.0, 0.204), (0.06461, 1.0, 0.204), (0.06461, 0.5143, 0.204), (-0.7959, 0.5143, 0.204), (0.06461, 0.5143, 0.0), (-0.7959, 0.5143, 0.0), (0.2794, 0.5143, 0.6267), (0.06461, 0.5143, 0.6267), (-1.0, 0.5143, 0.6267), (-1.0, -1.0, 0.6267), (0.06461, -1.0, 0.6267), (0.2794, 1.0, 0.6267), (0.2794, -1.0, 0.6267), (-0.7959, 1.0, 0.6267), (-0.7959, 0.5143, 0.6267), (-1.0, 1.0, 0.6267), (0.06461, 1.0, 0.6267), (-0.7959, -1.0, 0.6267), (0.06461, -1.0, 0.204), (-0.7959, -1.0, 0.204), (0.06461, 0.5143, 0.204), (-0.7959, 0.5143, 0.204), (0.06461, -1.0, 0.3063), (0.06461, 0.5143, 0.3063), (-0.7959, 0.5143, 0.3063), (-0.7959, -1.0, 0.3063)], [], [(15, 2, 6, 18), (9, 4, 27, 26), (11, 2, 15, 23), (10, 3, 7, 8), (11, 0, 4, 9), (3, 14, 19, 7), (18, 6, 33, 31), (22, 14, 3, 10), (14, 22, 23, 15), (0, 12, 17, 4), (15, 18, 19, 14), (13, 16, 17, 12), (5, 8, 24, 30), (22, 13, 12, 23), (13, 1, 5, 16), (16, 20, 21, 17), (13, 22, 10, 1), (21, 20, 25, 32), (2, 11, 9, 6), (1, 10, 8, 5), (0, 11, 23, 12), (8, 7, 29, 24), (26, 32, 31, 33), (25, 24, 29, 34), (25, 34, 31, 32), (28, 30, 24, 25), (27, 35, 32, 26), (6, 9, 26, 33), (7, 19, 34, 29), (20, 16, 28, 25), (19, 18, 31, 34), (17, 21, 32, 35), (4, 17, 35, 27), (16, 5, 30, 28), (36, 37, 39, 38), (40, 41, 42, 43), (37, 36, 40, 43), (36, 38, 41, 40), (39, 37, 43, 42), (38, 39, 42, 41)])
me_plane_002.polygons.foreach_set('use_smooth', [True] * 40)
_uv = me_plane_002.uv_layers.new(name='UVMap')
_uv.uv.foreach_set('vector', [0.1021, 1.0, 0.0, 1.0, 0.0, 1.0, 0.1021, 1.0, 0.0, 0.7572, 0.0, 0.0, 0.0, 0.0, 0.0, 0.7572, 0.0, 0.7572, 0.0, 1.0, 0.1021, 1.0, 0.1021, 0.7572, 1.0, 0.7572, 1.0, 1.0, 1.0, 1.0, 1.0, 0.7572, 0.0, 0.7572, 0.0, 0.0, 0.0, 0.0, 0.0, 0.7572, 1.0, 1.0, 0.8926, 1.0, 0.8926, 1.0, 1.0, 1.0, 0.1021, 1.0, 0.0, 1.0, 0.0, 1.0, 0.1021, 1.0, 0.8926, 0.7572, 0.8926, 1.0, 1.0, 1.0, 1.0, 0.7572, 0.8926, 1.0, 0.8926, 0.7572, 0.1021, 0.7572, 0.1021, 1.0, 0.0, 0.0, 0.1021, 0.0, 0.1021, 0.0, 0.0, 0.0, 0.1021, 1.0, 0.1021, 1.0, 0.8926, 1.0, 0.8926, 1.0, 0.8926, 0.0, 0.8926, 0.0, 0.1021, 0.0, 0.1021, 0.0, 1.0, 0.0, 1.0, 0.7572, 1.0, 0.7572, 1.0, 0.0, 0.8926, 0.7572, 0.8926, 0.0, 0.1021, 0.0, 0.1021, 0.7572, 0.8926, 0.0, 1.0, 0.0, 1.0, 0.0, 0.8926, 0.0, 0.8926, 0.0, 0.8926, 0.7572, 0.1021, 0.7572, 0.1021, 0.0, 0.8926, 0.0, 0.8926, 0.7572, 1.0, 0.7572, 1.0, 0.0, 0.1021, 0.7572, 0.8926, 0.7572, 0.8926, 0.7572, 0.1021, 0.7572, 0.0, 1.0, 0.0, 0.7572, 0.0, 0.7572, 0.0, 1.0, 1.0, 0.0, 1.0, 0.7572, 1.0, 0.7572, 1.0, 0.0, 0.0, 0.0, 0.0, 0.7572, 0.1021, 0.7572, 0.1021, 0.0, 1.0, 0.7572, 1.0, 1.0, 1.0, 1.0, 1.0, 0.7572, 0.0, 0.7572, 0.1021, 0.7572, 0.1021, 1.0, 0.0, 1.0, 0.8926, 0.7572, 1.0, 0.7572, 1.0, 1.0, 0.8926, 1.0, 0.8926, 0.7572, 0.8926, 1.0, 0.1021, 1.0, 0.1021, 0.7572, 0.8926, 0.0, 1.0, 0.0, 1.0, 0.7572, 0.8926, 0.7572, 0.0, 0.0, 0.1021, 0.0, 0.1021, 0.7572, 0.0, 0.7572, 0.0, 1.0, 0.0, 0.7572, 0.0, 0.7572, 0.0, 1.0, 1.0, 1.0, 0.8926, 1.0, 0.8926, 1.0, 1.0, 1.0, 0.8926, 0.7572, 0.8926, 0.0, 0.8926, 0.0, 0.8926, 0.7572, 0.8926, 1.0, 0.1021, 1.0, 0.1021, 1.0, 0.8926, 1.0, 0.1021, 0.0, 0.1021, 0.7572, 0.1021, 0.7572, 0.1021, 0.0, 0.0, 0.0, 0.1021, 0.0, 0.1021, 0.0, 0.0, 0.0, 0.8926, 0.0, 1.0, 0.0, 1.0, 0.0, 0.8926, 0.0, 0.8926, 0.0, 0.1021, 0.0, 0.1021, 0.7572, 0.8926, 0.7572, 0.8926, 0.0, 0.8926, 0.7572, 0.1021, 0.7572, 0.1021, 0.0, 0.1021, 0.0, 0.8926, 0.0, 0.8926, 0.0, 0.1021, 0.0, 0.8926, 0.0, 0.8926, 0.7572, 0.8926, 0.7572, 0.8926, 0.0, 0.1021, 0.7572, 0.1021, 0.0, 0.1021, 0.0, 0.1021, 0.7572, 0.8926, 0.7572, 0.1021, 0.7572, 0.1021, 0.7572, 0.8926, 0.7572])
me_plane_002.update()
me_plane_004 = bpy.data.meshes.new('Plane.004')
me_plane_004.from_pydata([(0.528, 0.7767, -0.02014), (0.528, 0.4155, -0.02014), (0.3684, 0.7767, -0.02014), (0.3684, 0.4155, -0.02014), (0.528, 0.4155, -0.1198), (0.528, 0.7767, -0.1198), (0.3684, 0.4155, -0.1198), (0.3684, 0.7767, -0.1198), (0.528, 0.5961, -0.02014), (0.4482, 0.4155, -0.02014), (0.3684, 0.5961, -0.02014), (0.4482, 0.7767, -0.02014), (0.528, 0.5961, -0.1198), (0.4482, 0.4155, -0.1198), (0.3684, 0.5961, -0.1198), (0.4482, 0.7767, -0.1198), (0.528, 0.7767, -0.09054), (0.3684, 0.7767, -0.09054), (0.3684, 0.4155, -0.09054), (0.528, 0.4155, -0.09054), (0.528, 0.5961, -0.09054), (0.3684, 0.5961, -0.09054), (0.4482, 0.4155, -0.09054), (0.4482, 0.7767, -0.09054), (0.4482, 0.5961, -0.1198)], [], [(24, 15, 5, 12), (23, 16, 5, 15), (22, 18, 6, 13), (21, 17, 7, 14), (20, 19, 4, 12), (16, 20, 12, 5), (0, 8, 20, 16), (8, 1, 19, 20), (18, 21, 14, 6), (3, 10, 21, 18), (10, 2, 17, 21), (19, 22, 13, 4), (1, 9, 22, 19), (9, 3, 18, 22), (17, 23, 15, 7), (2, 11, 23, 17), (11, 0, 16, 23), (13, 24, 12, 4), (6, 14, 24, 13), (14, 7, 15, 24)])
me_plane_004.polygons.foreach_set('use_smooth', [True] * 20)
_uv = me_plane_004.uv_layers.new(name='UVMap')
_uv.uv.foreach_set('vector', [0.9463, 0.8786, 0.9463, 1.0, 1.0, 1.0, 1.0, 0.8786, 0.9463, 1.0, 1.0, 1.0, 1.0, 1.0, 0.9463, 1.0, 0.9463, 0.7572, 0.8926, 0.7572, 0.8926, 0.7572, 0.9463, 0.7572, 0.8926, 0.8786, 0.8926, 1.0, 0.8926, 1.0, 0.8926, 0.8786, 1.0, 0.8786, 1.0, 0.7572, 1.0, 0.7572, 1.0, 0.8786, 1.0, 1.0, 1.0, 0.8786, 1.0, 0.8786, 1.0, 1.0, 1.0, 1.0, 1.0, 0.8786, 1.0, 0.8786, 1.0, 1.0, 1.0, 0.8786, 1.0, 0.7572, 1.0, 0.7572, 1.0, 0.8786, 0.8926, 0.7572, 0.8926, 0.8786, 0.8926, 0.8786, 0.8926, 0.7572, 0.8926, 0.7572, 0.8926, 0.8786, 0.8926, 0.8786, 0.8926, 0.7572, 0.8926, 0.8786, 0.8926, 1.0, 0.8926, 1.0, 0.8926, 0.8786, 1.0, 0.7572, 0.9463, 0.7572, 0.9463, 0.7572, 1.0, 0.7572, 1.0, 0.7572, 0.9463, 0.7572, 0.9463, 0.7572, 1.0, 0.7572, 0.9463, 0.7572, 0.8926, 0.7572, 0.8926, 0.7572, 0.9463, 0.7572, 0.8926, 1.0, 0.9463, 1.0, 0.9463, 1.0, 0.8926, 1.0, 0.8926, 1.0, 0.9463, 1.0, 0.9463, 1.0, 0.8926, 1.0, 0.9463, 1.0, 1.0, 1.0, 1.0, 1.0, 0.9463, 1.0, 0.9463, 0.7572, 0.9463, 0.8786, 1.0, 0.8786, 1.0, 0.7572, 0.8926, 0.7572, 0.8926, 0.8786, 0.9463, 0.8786, 0.9463, 0.7572, 0.8926, 0.8786, 0.8926, 1.0, 0.9463, 1.0, 0.9463, 0.8786])
me_plane_004.update()
me_cube_005 = bpy.data.meshes.new('Cube.005')
me_cube_005.from_pydata([(-1.0, -1.0, -1.0), (-1.0, -1.0, 1.0), (-1.0, 1.0, -1.0), (-1.0, 1.0, 1.0), (1.0, -1.0, -1.0), (1.0, -1.0, 1.0), (1.0, 1.0, -1.0), (1.0, 1.0, 1.0), (-1.0, -0.2626, -1.0), (-1.0, 0.2626, -1.0), (-1.0, 0.2626, 1.0), (-1.0, -0.2626, 1.0), (1.0, 0.2626, -1.0), (1.0, -0.2626, -1.0), (1.0, -0.2626, 1.0), (1.0, 0.2626, 1.0), (-0.2621, -1.0, 1.0), (0.2621, -1.0, 1.0), (0.2621, -1.0, -1.0), (-0.2621, -1.0, -1.0), (-0.2621, 1.0, 1.0), (0.2621, 1.0, 1.0), (-0.2621, 1.0, -1.0), (0.2621, 1.0, -1.0), (-0.2621, -0.2626, 1.137), (0.2621, -0.2626, 1.137), (0.2621, 0.2626, 1.137), (-0.2621, 0.2626, 1.137), (-0.2621, -0.2626, -1.137), (0.2621, -0.2626, -1.137), (0.2621, 0.2626, -1.137), (-0.2621, 0.2626, -1.137)], [], [(2, 3, 20, 22), (20, 3, 10, 27), (28, 8, 9, 31), (14, 25, 17, 5), (9, 10, 3, 2), (6, 7, 15, 12), (4, 5, 17, 18), (7, 21, 26, 15), (13, 14, 5, 4), (11, 24, 27, 10), (13, 29, 30, 12), (14, 13, 12, 15), (10, 9, 8, 11), (0, 1, 11, 8), (25, 14, 15, 26), (23, 6, 12, 30), (29, 13, 4, 18), (8, 28, 19, 0), (19, 16, 1, 0), (2, 22, 31, 9), (23, 21, 7, 6), (29, 18, 19, 28), (23, 30, 31, 22), (25, 26, 27, 24), (28, 31, 30, 29), (24, 16, 17, 25), (16, 19, 18, 17), (21, 23, 22, 20), (20, 27, 26, 21), (24, 11, 1, 16)])
me_cube_005.polygons.foreach_set('use_smooth', [True] * 30)
_uv = me_cube_005.uv_layers.new(name='UVMap')
_uv.uv.foreach_set('vector', [0.375, 0.25, 0.625, 0.25, 0.625, 0.3422, 0.375, 0.3422, 0.7828, 0.5, 0.875, 0.5, 0.875, 0.5922, 0.7828, 0.5922, 0.2172, 0.6578, 0.125, 0.6578, 0.125, 0.5922, 0.2172, 0.5922, 0.625, 0.6578, 0.7172, 0.6578, 0.7172, 0.75, 0.625, 0.75, 0.375, 0.1578, 0.625, 0.1578, 0.625, 0.25, 0.375, 0.25, 0.375, 0.5, 0.625, 0.5, 0.625, 0.5922, 0.375, 0.5922, 0.375, 0.75, 0.625, 0.75, 0.625, 0.8422, 0.375, 0.8422, 0.625, 0.5, 0.7172, 0.5, 0.7172, 0.5922, 0.625, 0.5922, 0.375, 0.6578, 0.625, 0.6578, 0.625, 0.75, 0.375, 0.75, 0.875, 0.6578, 0.7828, 0.6578, 0.7828, 0.5922, 0.875, 0.5922, 0.375, 0.6578, 0.2828, 0.6578, 0.2828, 0.5922, 0.375, 0.5922, 0.625, 0.6578, 0.375, 0.6578, 0.375, 0.5922, 0.625, 0.5922, 0.625, 0.1578, 0.375, 0.1578, 0.375, 0.09217, 0.625, 0.09217, 0.375, 0.0, 0.625, 0.0, 0.625, 0.09217, 0.375, 0.09217, 0.7172, 0.6578, 0.625, 0.6578, 0.625, 0.5922, 0.7172, 0.5922, 0.2828, 0.5, 0.375, 0.5, 0.375, 0.5922, 0.2828, 0.5922, 0.2828, 0.6578, 0.375, 0.6578, 0.375, 0.75, 0.2828, 0.75, 0.125, 0.6578, 0.2172, 0.6578, 0.2172, 0.75, 0.125, 0.75, 0.375, 0.9078, 0.625, 0.9078, 0.625, 1.0, 0.375, 1.0, 0.125, 0.5, 0.2172, 0.5, 0.2172, 0.5922, 0.125, 0.5922, 0.375, 0.4078, 0.625, 0.4078, 0.625, 0.5, 0.375, 0.5, 0.2828, 0.6578, 0.2828, 0.75, 0.2172, 0.75, 0.2172, 0.6578, 0.2828, 0.5, 0.2828, 0.5922, 0.2172, 0.5922, 0.2172, 0.5, 0.7172, 0.6578, 0.7172, 0.5922, 0.7828, 0.5922, 0.7828, 0.6578, 0.2172, 0.6578, 0.2172, 0.5922, 0.2828, 0.5922, 0.2828, 0.6578, 0.7828, 0.6578, 0.7828, 0.75, 0.7172, 0.75, 0.7172, 0.6578, 0.625, 0.9078, 0.375, 0.9078, 0.375, 0.8422, 0.625, 0.8422, 0.625, 0.4078, 0.375, 0.4078, 0.375, 0.3422, 0.625, 0.3422, 0.7828, 0.5, 0.7828, 0.5922, 0.7172, 0.5922, 0.7172, 0.5, 0.7828, 0.6578, 0.875, 0.6578, 0.875, 0.75, 0.7828, 0.75])
me_cube_005.update()
me_cube_006 = bpy.data.meshes.new('Cube.006')
me_cube_006.from_pydata([(-0.175, -0.175, -0.006937), (-0.175, -0.175, 0.006937), (-0.175, 0.175, -0.006937), (-0.175, 0.175, 0.006937), (0.175, -0.175, -0.006937), (0.175, -0.175, 0.006937), (0.175, 0.175, -0.006937), (0.175, 0.175, 0.006937), (-0.175, 0.0, -0.075), (-0.175, -0.175, 0.0), (-0.175, 0.0, 0.075), (-0.175, 0.175, 0.0), (0.0, 0.175, -0.075), (0.0, 0.175, 0.075), (0.175, 0.175, 0.0), (0.175, 0.0, -0.075), (0.175, 0.0, 0.075), (0.175, -0.175, 0.0), (0.0, -0.1308, -0.075), (0.0, -0.1308, 0.075), (0.0, 0.0, 0.1009), (0.0, 0.0, -0.1009), (0.0, -0.1308, 0.0), (0.175, 0.0, 0.0), (0.0, 0.175, 0.0), (-0.175, 0.0, 0.0)], [], [(25, 10, 3, 11), (24, 13, 7, 14), (23, 16, 5, 17), (22, 19, 1, 9), (21, 15, 4, 18), (20, 10, 1, 19), (16, 20, 19, 5), (7, 13, 20, 16), (13, 3, 10, 20), (8, 21, 18, 0), (2, 12, 21, 8), (12, 6, 15, 21), (18, 22, 9, 0), (4, 17, 22, 18), (17, 5, 19, 22), (15, 23, 17, 4), (6, 14, 23, 15), (14, 7, 16, 23), (12, 24, 14, 6), (2, 11, 24, 12), (11, 3, 13, 24), (8, 25, 11, 2), (0, 9, 25, 8), (9, 1, 10, 25)])
me_cube_006.polygons.foreach_set('use_smooth', [True] * 24)
_uv = me_cube_006.uv_layers.new(name='UVMap')
_uv.uv.foreach_set('vector', [0.5, 0.125, 0.625, 0.125, 0.625, 0.25, 0.5, 0.25, 0.5, 0.375, 0.625, 0.375, 0.625, 0.5, 0.5, 0.5, 0.5, 0.625, 0.625, 0.625, 0.625, 0.75, 0.5, 0.75, 0.5, 0.875, 0.625, 0.875, 0.625, 1.0, 0.5, 1.0, 0.25, 0.625, 0.375, 0.625, 0.375, 0.75, 0.25, 0.75, 0.75, 0.625, 0.875, 0.625, 0.875, 0.75, 0.75, 0.75, 0.625, 0.625, 0.75, 0.625, 0.75, 0.75, 0.625, 0.75, 0.625, 0.5, 0.75, 0.5, 0.75, 0.625, 0.625, 0.625, 0.75, 0.5, 0.875, 0.5, 0.875, 0.625, 0.75, 0.625, 0.125, 0.625, 0.25, 0.625, 0.25, 0.75, 0.125, 0.75, 0.125, 0.5, 0.25, 0.5, 0.25, 0.625, 0.125, 0.625, 0.25, 0.5, 0.375, 0.5, 0.375, 0.625, 0.25, 0.625, 0.375, 0.875, 0.5, 0.875, 0.5, 1.0, 0.375, 1.0, 0.375, 0.75, 0.5, 0.75, 0.5, 0.875, 0.375, 0.875, 0.5, 0.75, 0.625, 0.75, 0.625, 0.875, 0.5, 0.875, 0.375, 0.625, 0.5, 0.625, 0.5, 0.75, 0.375, 0.75, 0.375, 0.5, 0.5, 0.5, 0.5, 0.625, 0.375, 0.625, 0.5, 0.5, 0.625, 0.5, 0.625, 0.625, 0.5, 0.625, 0.375, 0.375, 0.5, 0.375, 0.5, 0.5, 0.375, 0.5, 0.375, 0.25, 0.5, 0.25, 0.5, 0.375, 0.375, 0.375, 0.5, 0.25, 0.625, 0.25, 0.625, 0.375, 0.5, 0.375, 0.375, 0.125, 0.5, 0.125, 0.5, 0.25, 0.375, 0.25, 0.375, 0.0, 0.5, 0.0, 0.5, 0.125, 0.375, 0.125, 0.5, 0.0, 0.625, 0.0, 0.625, 0.125, 0.5, 0.125])
me_cube_006.update()
me_cube_007 = bpy.data.meshes.new('Cube.007')
me_cube_007.from_pydata([(-0.75, -0.035, -0.4), (-0.75, -0.035, 0.4), (-0.75, 0.035, -0.4), (-0.75, 0.035, 0.4), (0.75, -0.035, -0.4), (0.75, -0.035, 0.4), (0.75, 0.035, -0.4), (0.75, 0.035, 0.4), (0.6319, -0.035, -0.2819), (0.6319, -0.035, 0.2819), (-0.6319, -0.035, 0.2819), (-0.6319, -0.035, -0.2819), (0.6319, 0.1226, 0.2819), (0.6319, 0.1226, -0.2819), (-0.6319, 0.1226, -0.2819), (-0.6319, 0.1226, 0.2819)], [], [(0, 1, 3, 2), (2, 3, 7, 6), (6, 7, 5, 4), (11, 8, 13, 14), (2, 6, 4, 0), (7, 3, 1, 5), (4, 5, 9, 8), (5, 1, 10, 9), (1, 0, 11, 10), (0, 4, 8, 11), (13, 12, 15, 14), (9, 10, 15, 12), (8, 9, 12, 13), (10, 11, 14, 15)])
me_cube_007.polygons.foreach_set('use_smooth', [True] * 14)
_uv = me_cube_007.uv_layers.new(name='UVMap')
_uv.uv.foreach_set('vector', [0.375, 0.0, 0.625, 0.0, 0.625, 0.25, 0.375, 0.25, 0.375, 0.25, 0.625, 0.25, 0.625, 0.5, 0.375, 0.5, 0.375, 0.5, 0.625, 0.5, 0.625, 0.75, 0.375, 0.75, 0.4119, 0.9803, 0.4119, 0.7697, 0.4119, 0.7697, 0.4119, 0.9803, 0.125, 0.5, 0.375, 0.5, 0.375, 0.75, 0.125, 0.75, 0.625, 0.5, 0.875, 0.5, 0.875, 0.75, 0.625, 0.75, 0.375, 0.75, 0.625, 0.75, 0.5881, 0.7697, 0.4119, 0.7697, 0.625, 0.75, 0.625, 1.0, 0.5881, 0.9803, 0.5881, 0.7697, 0.625, 1.0, 0.375, 1.0, 0.4119, 0.9803, 0.5881, 0.9803, 0.375, 1.0, 0.375, 0.75, 0.4119, 0.7697, 0.4119, 0.9803, 0.4119, 0.7697, 0.5881, 0.7697, 0.5881, 0.9803, 0.4119, 0.9803, 0.5881, 0.7697, 0.5881, 0.9803, 0.5881, 0.9803, 0.5881, 0.7697, 0.4119, 0.7697, 0.5881, 0.7697, 0.5881, 0.7697, 0.4119, 0.7697, 0.5881, 0.9803, 0.4119, 0.9803, 0.4119, 0.9803, 0.5881, 0.9803])
me_cube_007.update()
me_cube_008 = bpy.data.meshes.new('Cube.008')
me_cube_008.from_pydata([(0.2995, 0.5064, -0.3713), (0.2995, 0.5064, 0.3713), (0.2995, -0.49, 0.3713), (0.2995, -0.49, -0.3713), (-0.2995, 0.49, 0.3713), (-0.2995, 0.49, -0.3713), (-0.2995, -0.5064, 0.3713), (-0.2995, -0.5064, -0.3713), (-0.2974, -0.5844, 0.4479), (-0.2974, -0.5844, -0.4479), (-0.3016, 0.5666, 0.4492), (-0.3016, 0.5666, -0.4492), (0.2974, 0.5844, -0.4479), (0.2974, 0.5844, 0.4479), (0.3016, -0.5666, 0.4492), (0.3016, -0.5666, -0.4492), (0.09914, -0.5675, 0.436), (0.09914, -0.5675, -0.436), (0.09914, 0.5675, 0.436), (0.09914, 0.5675, -0.436)], [], [(0, 5, 4, 1), (3, 7, 5, 0), (1, 4, 6, 2), (2, 6, 7, 3), (12, 13, 10, 11), (15, 12, 11, 9), (13, 14, 8, 10), (14, 15, 9, 8), (2, 3, 15, 14), (0, 1, 13, 12), (5, 7, 9, 11), (7, 6, 8, 9), (3, 0, 12, 15), (1, 2, 14, 13), (6, 4, 10, 8), (4, 5, 11, 10), (16, 17, 19, 18)])
me_cube_008.polygons.foreach_set('use_smooth', [1, 1, 1, 1, 1, 1, 1, 1, 1, 1, 1, 1, 1, 1, 1, 1, 0])
_k = {(16, 18): 1.0, (16, 17): 1.0, (17, 19): 1.0, (18, 19): 1.0}
me_cube_008.attributes.new('crease_edge', 'FLOAT', 'EDGE').data.foreach_set('value', [_k.get((min(e.vertices), max(e.vertices)), 0.0) for e in me_cube_008.edges])
_uv = me_cube_008.uv_layers.new(name='UVMap')
_uv.uv.foreach_set('vector', [0.5266, 0.1698, 0.5266, 0.1575, 0.5817, 0.1575, 0.5817, 0.1698, 0.5266, 0.07097, 0.5266, 0.07097, 0.5266, 0.1575, 0.5266, 0.1698, 0.5817, 0.1698, 0.5817, 0.1575, 0.5817, 0.07097, 0.5817, 0.07097, 0.5817, 0.07097, 0.5817, 0.07097, 0.5266, 0.07097, 0.5266, 0.07097, 0.5266, 0.1698, 0.5817, 0.1698, 0.5817, 0.1575, 0.5266, 0.1575, 0.5266, 0.07097, 0.5266, 0.1698, 0.5266, 0.1575, 0.5266, 0.07097, 0.5817, 0.1698, 0.5817, 0.07097, 0.5817, 0.07097, 0.5817, 0.1575, 0.5817, 0.07097, 0.5266, 0.07097, 0.5266, 0.07097, 0.5817, 0.07097, 0.5817, 0.07097, 0.5266, 0.07097, 0.5266, 0.07097, 0.5817, 0.07097, 0.5266, 0.1698, 0.5817, 0.1698, 0.5817, 0.1698, 0.5266, 0.1698, 0.5266, 0.1575, 0.5266, 0.07097, 0.5266, 0.07097, 0.5266, 0.1575, 0.5266, 0.07097, 0.5817, 0.07097, 0.5817, 0.07097, 0.5266, 0.07097, 0.5266, 0.07097, 0.5266, 0.1698, 0.5266, 0.1698, 0.5266, 0.07097, 0.5817, 0.1698, 0.5817, 0.07097, 0.5817, 0.07097, 0.5817, 0.1698, 0.5817, 0.07097, 0.5817, 0.1575, 0.5817, 0.1575, 0.5817, 0.07097, 0.5817, 0.1575, 0.5266, 0.1575, 0.5266, 0.1575, 0.5817, 0.1575, 0.0, 0.0, 1.0, 0.0, 1.0, 1.0, 0.0, 1.0])
me_cube_008.update()
me_cube_008.normals_split_custom_set([tuple(v) for v in zip(*[iter([-0.9114, -0.3221, 0.2561, -0.07193, -0.6518, 0.755, -0.1979, 0.3765, 0.905, -0.6442, 0.1893, 0.7411, -0.5608, 0.3029, -0.7706, -0.4506, 0.7671, -0.4566, -0.07193, -0.6518, 0.755, -0.9114, -0.3221, 0.2561, -0.6442, 0.1893, 0.7411, -0.1979, 0.3765, 0.905, -0.2075, -0.438, 0.8747, -0.5989, -0.3255, 0.7317, -0.5989, -0.3255, 0.7317, -0.2075, -0.438, 0.8747, -0.4506, 0.7671, -0.4566, -0.5608, 0.3029, -0.7706, -0.2634, -0.294, 0.9188, -0.2496, -0.6827, -0.6867, 0.4868, -0.8444, 0.2236, 0.4911, 0.8642, 0.1097, -0.8938, 0.429, 0.1304, -0.2634, -0.294, 0.9188, 0.4911, 0.8642, 0.1097, 0.5539, -0.8287, 0.08027, -0.2496, -0.6827, -0.6867, -0.5163, 0.3092, -0.7986, 0.85, -0.2426, -0.4677, 0.4868, -0.8444, 0.2236, -0.5163, 0.3092, -0.7986, -0.8938, 0.429, 0.1304, 0.5539, -0.8287, 0.08027, 0.85, -0.2426, -0.4677, -0.5989, -0.3255, 0.7317, -0.5608, 0.3029, -0.7706, -0.8938, 0.429, 0.1304, -0.5163, 0.3092, -0.7986, -0.9114, -0.3221, 0.2561, -0.6442, 0.1893, 0.7411, -0.2496, -0.6827, -0.6867, -0.2634, -0.294, 0.9188, -0.07193, -0.6518, 0.755, -0.4506, 0.7671, -0.4566, 0.5539, -0.8287, 0.08027, 0.4911, 0.8642, 0.1097, -0.4506, 0.7671, -0.4566, -0.2075, -0.438, 0.8747, 0.85, -0.2426, -0.4677, 0.5539, -0.8287, 0.08027, -0.5608, 0.3029, -0.7706, -0.9114, -0.3221, 0.2561, -0.2634, -0.294, 0.9188, -0.8938, 0.429, 0.1304, -0.6442, 0.1893, 0.7411, -0.5989, -0.3255, 0.7317, -0.5163, 0.3092, -0.7986, -0.2496, -0.6827, -0.6867, -0.2075, -0.438, 0.8747, -0.1979, 0.3765, 0.905, 0.4868, -0.8444, 0.2236, 0.85, -0.2426, -0.4677, -0.1979, 0.3765, 0.905, -0.07193, -0.6518, 0.755, 0.4911, 0.8642, 0.1097, 0.4868, -0.8444, 0.2236, 1.0, 0.0, -3.417e-08, 1.0, 0.0, -3.417e-08, 1.0, 0.0, -3.417e-08, 1.0, 0.0, -3.417e-08])] * 3)])
me_cube_009 = bpy.data.meshes.new('Cube.009')
me_cube_009.from_pydata([(-2.434, -0.2946, -1.137), (-2.435, -0.3063, 0.1301), (-2.434, 0.3582, -1.137), (-2.435, 0.3465, 0.1301), (-1.848, -0.2946, -1.642), (-1.86, -0.3063, 0.1301), (-1.848, 0.3582, -1.642), (-1.86, 0.3465, 0.1301), (-2.858, -0.2946, -1.154), (-2.858, 0.3582, -1.154), (-2.954, -0.2946, -1.647), (-2.954, 0.3582, -1.647), (-3.367, -0.2946, -0.5799), (-3.367, 0.3582, -0.5799), (-3.471, -0.2946, -1.073), (-3.471, 0.3582, -1.073), (-4.275, -0.2946, -0.6017), (-4.275, 0.3582, -0.6017), (-3.942, -0.2946, -1.068), (-3.942, 0.3582, -1.068), (-4.764, -0.2946, -1.607), (-4.764, 0.3582, -1.607), (-4.207, -0.2946, -1.614), (-4.207, 0.3582, -1.614)], [], [(0, 1, 3, 2), (2, 3, 7, 6), (6, 7, 5, 4), (4, 5, 1, 0), (6, 4, 10, 11), (7, 3, 1, 5), (11, 10, 14, 15), (4, 0, 8, 10), (2, 6, 11, 9), (0, 2, 9, 8), (14, 12, 16, 18), (8, 9, 13, 12), (10, 8, 12, 14), (9, 11, 15, 13), (18, 16, 20, 22), (13, 15, 19, 17), (15, 14, 18, 19), (12, 13, 17, 16), (21, 23, 22, 20), (17, 19, 23, 21), (19, 18, 22, 23), (16, 17, 21, 20)])
me_cube_009.polygons.foreach_set('use_smooth', [True] * 22)
_uv = me_cube_009.uv_layers.new(name='UVMap')
_uv.uv.foreach_set('vector', [0.375, 0.0, 0.625, 0.0, 0.625, 0.25, 0.375, 0.25, 0.375, 0.25, 0.625, 0.25, 0.625, 0.5, 0.375, 0.5, 0.375, 0.5, 0.625, 0.5, 0.625, 0.75, 0.375, 0.75, 0.375, 0.75, 0.625, 0.75, 0.625, 1.0, 0.375, 1.0, 0.375, 0.5, 0.375, 0.75, 0.375, 0.75, 0.375, 0.5, 0.625, 0.5, 0.875, 0.5, 0.875, 0.75, 0.625, 0.75, 0.375, 0.5, 0.375, 0.75, 0.375, 0.75, 0.375, 0.5, 0.375, 0.75, 0.375, 1.0, 0.375, 1.0, 0.375, 0.75, 0.375, 0.25, 0.375, 0.5, 0.375, 0.5, 0.375, 0.25, 0.375, 0.0, 0.375, 0.25, 0.375, 0.25, 0.375, 0.0, 0.375, 0.75, 0.375, 1.0, 0.375, 1.0, 0.375, 0.75, 0.375, 0.0, 0.375, 0.25, 0.375, 0.25, 0.375, 0.0, 0.375, 0.75, 0.375, 1.0, 0.375, 1.0, 0.375, 0.75, 0.375, 0.25, 0.375, 0.5, 0.375, 0.5, 0.375, 0.25, 0.375, 0.75, 0.375, 1.0, 0.375, 1.0, 0.375, 0.75, 0.375, 0.25, 0.375, 0.5, 0.375, 0.5, 0.375, 0.25, 0.375, 0.5, 0.375, 0.75, 0.375, 0.75, 0.375, 0.5, 0.375, 0.0, 0.375, 0.25, 0.375, 0.25, 0.375, 0.0, 0.125, 0.5, 0.375, 0.5, 0.375, 0.75, 0.125, 0.75, 0.375, 0.25, 0.375, 0.5, 0.375, 0.5, 0.375, 0.25, 0.375, 0.5, 0.375, 0.75, 0.375, 0.75, 0.375, 0.5, 0.375, 0.0, 0.375, 0.25, 0.375, 0.25, 0.375, 0.0])
me_cube_009.update()
me_cylinder = bpy.data.meshes.new('Cylinder')
me_cylinder.from_pydata([(0.0, 0.0, 1.0), (0.0, -15.34, 1.0), (0.7071, 0.0, 0.7071), (0.7071, -15.34, 0.7071), (1.0, 0.0, 4.371e-08), (1.0, -15.34, -4.366e-08), (0.7071, 0.0, -0.7071), (0.7071, -15.34, -0.7071), (0.0, 0.0, -1.0), (0.0, -15.34, -1.0), (-0.7071, 0.0, -0.7071), (-0.7071, -15.34, -0.7071), (-1.0, 0.0, 4.371e-08), (-1.0, -15.34, -4.366e-08), (-0.7071, 0.0, 0.7071), (-0.7071, -15.34, 0.7071), (1.166, -15.98, 1.166), (0.0, -15.98, 1.649), (1.649, -15.98, -2.549e-06), (1.166, -15.98, -1.166), (0.0, -15.98, -1.649), (-1.166, -15.98, -1.166), (-1.649, -15.98, -2.549e-06), (-1.166, -15.98, 1.166), (1.166, -17.05, 1.166), (0.0, -17.05, 1.649), (1.649, -17.05, -2.59e-06), (1.166, -17.05, -1.166), (0.0, -17.05, -1.649), (-1.166, -16.83, -1.166), (-1.649, -16.83, -2.59e-06), (-1.166, -16.83, 1.166), (-0.002307, -18.09, 0.01866), (0.5501, -17.73, 0.5771), (0.0, -17.73, 0.805), (0.778, -17.73, 0.02705), (0.5501, -17.73, -0.5231), (0.0, -17.73, -0.7509), (-0.5501, -17.53, -0.5501), (-0.778, -17.53, 2.714e-06), (-0.5501, -17.53, 0.5501), (0.0, -15.21, 1.0), (0.7071, -15.21, 0.7071), (1.0, -15.21, -3.779e-08), (0.7071, -15.21, -0.7071), (0.0, -15.21, -1.0), (-0.7071, -15.21, -0.7071), (-1.0, -15.21, -3.779e-08), (-0.7071, -15.21, 0.7071)], [], [(41, 1, 3, 42), (42, 3, 5, 43), (43, 5, 7, 44), (44, 7, 9, 45), (45, 9, 11, 46), (46, 11, 13, 47), (13, 11, 21, 22), (47, 13, 15, 48), (48, 15, 1, 41), (21, 20, 28, 29), (9, 7, 19, 20), (15, 13, 22, 23), (5, 3, 16, 18), (11, 9, 20, 21), (1, 15, 23, 17), (3, 1, 17, 16), (7, 5, 18, 19), (31, 30, 39, 40), (19, 18, 26, 27), (16, 17, 25, 24), (17, 23, 31, 25), (22, 21, 29, 30), (20, 19, 27, 28), (18, 16, 24, 26), (23, 22, 30, 31), (29, 28, 37, 38), (27, 26, 35, 36), (24, 25, 34, 33), (25, 31, 40, 34), (30, 29, 38, 39), (28, 27, 36, 37), (26, 24, 33, 35), (32, 37, 36, 35), (32, 39, 38, 37), (32, 34, 40, 39), (32, 35, 33, 34), (14, 48, 41, 0), (12, 47, 48, 14), (10, 46, 47, 12), (8, 45, 46, 10), (6, 44, 45, 8), (4, 43, 44, 6), (2, 42, 43, 4), (0, 41, 42, 2)])
me_cylinder.polygons.foreach_set('use_smooth', [True] * 44)
_uv = me_cylinder.uv_layers.new(name='UVMap')
_uv.uv.foreach_set('vector', [1.0, 0.9665, 1.0, 1.0, 0.875, 1.0, 0.875, 0.9665, 0.875, 0.9665, 0.875, 1.0, 0.75, 1.0, 0.75, 0.9665, 0.75, 0.9665, 0.75, 1.0, 0.625, 1.0, 0.625, 0.9665, 0.625, 0.9665, 0.625, 1.0, 0.5, 1.0, 0.5, 0.9665, 0.5, 0.9665, 0.5, 1.0, 0.375, 1.0, 0.375, 0.9665, 0.375, 0.9665, 0.375, 1.0, 0.25, 1.0, 0.25, 0.9665, 0.25, 1.0, 0.375, 1.0, 0.375, 1.0, 0.25, 1.0, 0.25, 0.9665, 0.25, 1.0, 0.125, 1.0, 0.125, 0.9665, 0.125, 0.9665, 0.125, 1.0, 0.0, 1.0, 0.0, 0.9665, 0.375, 1.0, 0.5, 1.0, 0.5, 1.0, 0.375, 1.0, 0.5, 1.0, 0.625, 1.0, 0.625, 1.0, 0.5, 1.0, 0.125, 1.0, 0.25, 1.0, 0.25, 1.0, 0.125, 1.0, 0.75, 1.0, 0.875, 1.0, 0.875, 1.0, 0.75, 1.0, 0.375, 1.0, 0.5, 1.0, 0.5, 1.0, 0.375, 1.0, 0.0, 1.0, 0.125, 1.0, 0.125, 1.0, 0.0, 1.0, 0.875, 1.0, 1.0, 1.0, 1.0, 1.0, 0.875, 1.0, 0.625, 1.0, 0.75, 1.0, 0.75, 1.0, 0.625, 1.0, 0.125, 1.0, 0.25, 1.0, 0.25, 1.0, 0.125, 1.0, 0.625, 1.0, 0.75, 1.0, 0.75, 1.0, 0.625, 1.0, 0.875, 1.0, 1.0, 1.0, 1.0, 1.0, 0.875, 1.0, 0.0, 1.0, 0.125, 1.0, 0.125, 1.0, 0.0, 1.0, 0.25, 1.0, 0.375, 1.0, 0.375, 1.0, 0.25, 1.0, 0.5, 1.0, 0.625, 1.0, 0.625, 1.0, 0.5, 1.0, 0.75, 1.0, 0.875, 1.0, 0.875, 1.0, 0.75, 1.0, 0.125, 1.0, 0.25, 1.0, 0.25, 1.0, 0.125, 1.0, 0.375, 1.0, 0.5, 1.0, 0.5, 1.0, 0.375, 1.0, 0.625, 1.0, 0.75, 1.0, 0.75, 1.0, 0.625, 1.0, 0.875, 1.0, 1.0, 1.0, 1.0, 1.0, 0.875, 1.0, 0.0, 1.0, 0.125, 1.0, 0.125, 1.0, 0.0, 1.0, 0.25, 1.0, 0.375, 1.0, 0.375, 1.0, 0.25, 1.0, 0.5, 1.0, 0.625, 1.0, 0.625, 1.0, 0.5, 1.0, 0.75, 1.0, 0.875, 1.0, 0.875, 1.0, 0.75, 1.0, 0.2483, 0.1906, 0.25, 0.01, 0.4197, 0.08029, 0.49, 0.25, 0.1867, 0.2462, 0.01, 0.25, 0.08029, 0.08029, 0.25, 0.01, 0.2554, 0.3122, 0.25, 0.49, 0.08029, 0.4197, 0.01, 0.25, 0.3109, 0.252, 0.49, 0.25, 0.4197, 0.4197, 0.25, 0.49, 0.125, 0.5, 0.125, 0.9665, 0.0, 0.9665, 0.0, 0.5, 0.25, 0.5, 0.25, 0.9665, 0.125, 0.9665, 0.125, 0.5, 0.375, 0.5, 0.375, 0.9665, 0.25, 0.9665, 0.25, 0.5, 0.5, 0.5, 0.5, 0.9665, 0.375, 0.9665, 0.375, 0.5, 0.625, 0.5, 0.625, 0.9665, 0.5, 0.9665, 0.5, 0.5, 0.75, 0.5, 0.75, 0.9665, 0.625, 0.9665, 0.625, 0.5, 0.875, 0.5, 0.875, 0.9665, 0.75, 0.9665, 0.75, 0.5, 1.0, 0.5, 1.0, 0.9665, 0.875, 0.9665, 0.875, 0.5])
me_cylinder.update()
me_plane = bpy.data.meshes.new('Plane')
me_plane.from_pydata([(-0.03105, -0.2195, 0.75), (-0.03105, -0.2195, -0.75), (-0.201, 0.2314, 0.75), (-0.201, 0.2314, -0.75), (-0.03737, -0.2372, 0.75), (-0.03737, -0.2372, -0.75), (-0.2073, 0.2137, -0.75), (-0.2073, 0.2137, 0.75), (-0.03105, -0.2195, 0.6896), (-0.03105, -0.2195, -0.6896), (-0.201, 0.2314, -0.6896), (-0.201, 0.2314, 0.6896), (-0.03737, -0.2372, -0.6896), (-0.03737, -0.2372, 0.6896), (-0.2073, 0.2137, 0.6896), (-0.2073, 0.2137, -0.6896), (-0.1614, 0.2173, -0.75), (-0.1614, 0.2173, 0.75), (-0.1786, 0.2035, -0.75), (-0.1786, 0.2035, 0.75), (-0.1786, 0.2035, -0.6896), (-0.1786, 0.2035, 0.6896), (-0.1614, 0.2173, -0.6896), (-0.1614, 0.2173, 0.6896), (-0.02795, 0.1707, 0.75), (-0.02795, 0.1507, 0.75), (-0.152, 0.1064, 0.75), (-0.152, 0.08644, 0.75), (-0.02795, 0.04213, 0.75), (-0.02795, 0.02216, 0.75), (-0.152, -0.02216, 0.75), (-0.152, -0.04213, 0.75), (-0.02795, -0.08644, 0.75), (-0.02795, -0.1064, 0.75), (-0.152, -0.1507, 0.75), (-0.152, -0.1707, 0.75), (-0.152, -0.1707, -0.75), (-0.152, -0.1507, -0.75), (-0.02795, -0.1064, -0.75), (-0.02795, -0.08644, -0.75), (-0.152, -0.04213, -0.75), (-0.152, -0.02216, -0.75), (-0.02795, 0.02216, -0.75), (-0.02795, 0.04213, -0.75), (-0.152, 0.08644, -0.75), (-0.152, 0.1064, -0.75), (-0.02795, 0.1507, -0.75), (-0.02795, 0.1707, -0.75), (-0.2079, -0.1707, 0.75), (-0.2079, -0.1507, 0.75), (-0.08381, 0.1707, -0.75), (-0.08381, 0.1507, -0.75), (-0.08381, 0.1507, 0.75), (-0.08381, 0.1707, 0.75), (-0.2079, 0.08644, 0.75), (-0.2079, 0.1064, 0.75), (-0.08381, 0.02216, 0.75), (-0.08381, 0.04213, 0.75), (-0.2079, -0.04213, 0.75), (-0.2079, -0.02216, 0.75), (-0.08381, -0.1064, 0.75), (-0.08381, -0.08644, 0.75), (-0.2079, -0.1507, -0.75), (-0.2079, -0.1707, -0.75), (-0.08381, -0.08644, -0.75), (-0.08381, -0.1064, -0.75), (-0.2079, -0.02216, -0.75), (-0.2079, -0.04213, -0.75), (-0.08381, 0.04213, -0.75), (-0.08381, 0.02216, -0.75), (-0.2079, 0.1064, -0.75), (-0.2079, 0.08644, -0.75), (-0.1521, -0.1508, -0.6896), (-0.1521, -0.1706, -0.6896), (-0.1521, -0.1706, 0.6896), (-0.1521, -0.1508, 0.6896), (-0.0278, -0.0865, -0.6896), (-0.0278, -0.1064, -0.6896), (-0.0278, -0.1064, 0.6896), (-0.0278, -0.0865, 0.6896), (-0.1521, -0.02221, -0.6896), (-0.1521, -0.04208, -0.6896), (-0.1521, -0.04208, 0.6896), (-0.1521, -0.02221, 0.6896), (-0.0278, 0.04208, -0.6896), (-0.0278, 0.02221, -0.6896), (-0.0278, 0.02221, 0.6896), (-0.0278, 0.04208, 0.6896), (-0.1521, 0.1064, -0.6896), (-0.1521, 0.0865, -0.6896), (-0.1521, 0.0865, 0.6896), (-0.1521, 0.1064, 0.6896), (-0.0278, 0.1508, 0.6896), (-0.0278, 0.1706, 0.6896), (-0.0278, 0.1706, -0.6896), (-0.0278, 0.1508, -0.6896), (-0.208, -0.1508, 0.6896), (-0.208, -0.1706, 0.6896), (-0.208, -0.1706, -0.6896), (-0.208, -0.1508, -0.6896), (-0.08366, -0.0865, 0.6896), (-0.08366, -0.1064, 0.6896), (-0.08366, -0.1064, -0.6896), (-0.08366, -0.0865, -0.6896), (-0.208, -0.02221, 0.6896), (-0.208, -0.04208, 0.6896), (-0.208, -0.04208, -0.6896), (-0.208, -0.02221, -0.6896), (-0.08366, 0.04208, 0.6896), (-0.08366, 0.02221, 0.6896), (-0.08366, 0.02221, -0.6896), (-0.08366, 0.04208, -0.6896), (-0.208, 0.1064, 0.6896), (-0.208, 0.0865, 0.6896), (-0.208, 0.0865, -0.6896), (-0.208, 0.1064, -0.6896), (-0.08366, 0.1508, -0.6896), (-0.08366, 0.1706, -0.6896), (-0.08366, 0.1706, 0.6896), (-0.08366, 0.1508, 0.6896)], [], [(3, 10, 15, 6), (17, 2, 11, 23), (34, 33, 78, 75), (31, 32, 61, 58), (29, 30, 59, 56), (27, 28, 57, 54), (99, 62, 65, 102), (115, 70, 51, 116), (49, 96, 101, 60), (12, 5, 63, 98), (61, 100, 105, 58), (59, 104, 109, 56), (57, 108, 113, 54), (17, 24, 53, 19), (84, 89, 44, 43), (28, 27, 90, 87), (88, 95, 46, 45), (30, 29, 86, 83), (9, 73, 36, 1), (47, 16, 18, 50), (32, 31, 82, 79), (35, 0, 4, 48), (0, 35, 74, 8), (16, 3, 6, 18), (72, 77, 38, 37), (22, 10, 3, 16), (1, 36, 63, 5), (26, 25, 92, 91), (80, 85, 42, 41), (33, 34, 49, 60), (37, 38, 65, 62), (117, 50, 18, 20), (77, 72, 75, 78), (111, 68, 71, 114), (107, 66, 69, 110), (103, 64, 67, 106), (19, 21, 14, 7), (20, 18, 6, 15), (45, 46, 51, 70), (43, 44, 71, 68), (41, 42, 69, 66), (39, 40, 67, 64), (76, 81, 40, 39), (0, 8, 13, 4), (11, 2, 7, 14), (11, 14, 15, 10), (9, 12, 13, 8), (117, 20, 21, 118), (115, 116, 119, 112), (111, 114, 113, 108), (107, 110, 109, 104), (103, 106, 105, 100), (99, 102, 101, 96), (20, 15, 14, 21), (22, 94, 93, 23), (95, 88, 91, 92), (89, 84, 87, 90), (85, 80, 83, 86), (73, 9, 8, 74), (81, 76, 79, 82), (12, 98, 97, 13), (9, 1, 5, 12), (10, 22, 23, 11), (53, 118, 21, 19), (55, 112, 119, 52), (2, 17, 19, 7), (4, 13, 97, 48), (94, 22, 16, 47), (25, 26, 55, 52), (27, 54, 55, 26), (53, 24, 25, 52), (43, 68, 69, 42), (67, 40, 41, 66), (29, 56, 57, 28), (45, 70, 71, 44), (31, 58, 59, 30), (49, 34, 35, 48), (47, 50, 51, 46), (33, 60, 61, 32), (37, 62, 63, 36), (39, 64, 65, 38), (113, 114, 115, 112), (117, 118, 119, 116), (109, 110, 111, 108), (105, 106, 107, 104), (101, 102, 103, 100), (97, 98, 99, 96), (93, 94, 95, 92), (89, 90, 91, 88), (85, 86, 87, 84), (81, 82, 83, 80), (77, 78, 79, 76), (73, 74, 75, 72), (34, 75, 74, 35), (72, 37, 36, 73), (92, 25, 24, 93), (46, 95, 94, 47), (32, 79, 78, 33), (76, 39, 38, 77), (30, 83, 82, 31), (80, 41, 40, 81), (28, 87, 86, 29), (84, 43, 42, 85), (26, 91, 90, 27), (88, 45, 44, 89), (62, 99, 98, 63), (96, 49, 48, 97), (52, 119, 118, 53), (116, 51, 50, 117), (100, 61, 60, 101), (64, 103, 102, 65), (104, 59, 58, 105), (66, 107, 106, 67), (108, 57, 56, 109), (68, 111, 110, 69), (112, 55, 54, 113), (70, 115, 114, 71), (24, 17, 23, 93)])
_uv = me_plane.uv_layers.new(name='UVMap')
_uv.uv.foreach_set('vector', [1.0, 1.0, 0.9597, 1.0, 0.9597, 1.0, 1.0, 1.0, 0.0, 0.9686, 0.0, 1.0, 0.0403, 1.0, 0.0403, 0.9686, 0.0, 0.165, 0.0, 0.2635, 0.0403, 0.2636, 0.0403, 0.1649, 0.0, 0.4064, 0.0, 0.3079, 0.0, 0.3079, 0.0, 0.4064, 0.0, 0.5492, 0.0, 0.4508, 0.0, 0.4508, 0.0, 0.5492, 0.0, 0.6921, 0.0, 0.5936, 0.0, 0.5936, 0.0, 0.6921, 0.9597, 0.1649, 1.0, 0.165, 1.0, 0.2635, 0.9597, 0.2636, 0.9597, 0.7364, 1.0, 0.7365, 1.0, 0.835, 0.9597, 0.8351, 0.0, 0.165, 0.0403, 0.1649, 0.0403, 0.2636, 0.0, 0.2635, 0.9597, 0.0, 1.0, 0.0, 1.0, 0.1255, 0.9597, 0.1255, 0.0, 0.3079, 0.0403, 0.3078, 0.0403, 0.4065, 0.0, 0.4064, 0.0, 0.4508, 0.0403, 0.4506, 0.0403, 0.5494, 0.0, 0.5492, 0.0, 0.5936, 0.0403, 0.5935, 0.0403, 0.6922, 0.0, 0.6921, 0.0, 0.9686, 0.0, 0.8793, 0.0, 0.8878, 0.0, 0.9686, 0.9597, 0.5935, 0.9597, 0.6922, 1.0, 0.6921, 1.0, 0.5936, 0.0, 0.5936, 0.0, 0.6921, 0.0403, 0.6922, 0.0403, 0.5935, 0.9597, 0.7364, 0.9597, 0.8351, 1.0, 0.835, 1.0, 0.7365, 0.0, 0.4508, 0.0, 0.5492, 0.0403, 0.5494, 0.0403, 0.4506, 0.9597, 0.0, 0.9597, 0.1208, 1.0, 0.1207, 1.0, 0.0, 1.0, 0.8793, 1.0, 0.9686, 1.0, 0.9686, 1.0, 0.8878, 0.0, 0.3079, 0.0, 0.4064, 0.0403, 0.4065, 0.0403, 0.3078, 0.0, 0.1207, 0.0, 0.0, 0.0, 0.0, 0.0, 0.1255, 0.0, 0.0, 0.0, 0.1207, 0.0403, 0.1208, 0.0403, 0.0, 1.0, 0.9686, 1.0, 1.0, 1.0, 1.0, 1.0, 0.9686, 0.9597, 0.1649, 0.9597, 0.2636, 1.0, 0.2635, 1.0, 0.165, 0.9597, 0.9686, 0.9597, 1.0, 1.0, 1.0, 1.0, 0.9686, 1.0, 0.0, 1.0, 0.1207, 1.0, 0.1255, 1.0, 0.0, 0.0, 0.7365, 0.0, 0.835, 0.0403, 0.8351, 0.0403, 0.7364, 0.9597, 0.4506, 0.9597, 0.5494, 1.0, 0.5492, 1.0, 0.4508, 0.0, 0.2635, 0.0, 0.165, 0.0, 0.165, 0.0, 0.2635, 1.0, 0.165, 1.0, 0.2635, 1.0, 0.2635, 1.0, 0.165, 0.9597, 0.8876, 1.0, 0.8878, 1.0, 0.9686, 0.9597, 0.9686, 0.9597, 0.2636, 0.9597, 0.1649, 0.0403, 0.1649, 0.0403, 0.2636, 0.9597, 0.5935, 1.0, 0.5936, 1.0, 0.6921, 0.9597, 0.6922, 0.9597, 0.4506, 1.0, 0.4508, 1.0, 0.5492, 0.9597, 0.5494, 0.9597, 0.3078, 1.0, 0.3079, 1.0, 0.4064, 0.9597, 0.4065, 0.0, 0.9686, 0.0403, 0.9686, 0.0403, 1.0, 0.0, 1.0, 0.9597, 0.9686, 1.0, 0.9686, 1.0, 1.0, 0.9597, 1.0, 1.0, 0.7365, 1.0, 0.835, 1.0, 0.835, 1.0, 0.7365, 1.0, 0.5936, 1.0, 0.6921, 1.0, 0.6921, 1.0, 0.5936, 1.0, 0.4508, 1.0, 0.5492, 1.0, 0.5492, 1.0, 0.4508, 1.0, 0.3079, 1.0, 0.4064, 1.0, 0.4064, 1.0, 0.3079, 0.9597, 0.3078, 0.9597, 0.4065, 1.0, 0.4064, 1.0, 0.3079, 0.0, 0.0, 0.0403, 0.0, 0.0403, 0.0, 0.0, 0.0, 0.0403, 1.0, 0.0, 1.0, 0.0, 1.0, 0.0403, 1.0, 0.0403, 1.0, 0.0403, 1.0, 0.9597, 1.0, 0.9597, 1.0, 0.9597, 0.0, 0.9597, 0.0, 0.0403, 0.0, 0.0403, 0.0, 0.9597, 0.8876, 0.9597, 0.9686, 0.0403, 0.9686, 0.0403, 0.8876, 0.9597, 0.7364, 0.9597, 0.8351, 0.0403, 0.8351, 0.0403, 0.7364, 0.9597, 0.5935, 0.9597, 0.6922, 0.0403, 0.6922, 0.0403, 0.5935, 0.9597, 0.4506, 0.9597, 0.5494, 0.0403, 0.5494, 0.0403, 0.4506, 0.9597, 0.3078, 0.9597, 0.4065, 0.0403, 0.4065, 0.0403, 0.3078, 0.9597, 0.1649, 0.9597, 0.2636, 0.0403, 0.2636, 0.0403, 0.1649, 0.9597, 0.9686, 0.9597, 1.0, 0.0403, 1.0, 0.0403, 0.9686, 0.9597, 0.9686, 0.9597, 0.8792, 0.0403, 0.8792, 0.0403, 0.9686, 0.9597, 0.8351, 0.9597, 0.7364, 0.0403, 0.7364, 0.0403, 0.8351, 0.9597, 0.6922, 0.9597, 0.5935, 0.0403, 0.5935, 0.0403, 0.6922, 0.9597, 0.5494, 0.9597, 0.4506, 0.0403, 0.4506, 0.0403, 0.5494, 0.9597, 0.1208, 0.9597, 0.0, 0.0403, 0.0, 0.0403, 0.1208, 0.9597, 0.4065, 0.9597, 0.3078, 0.0403, 0.3078, 0.0403, 0.4065, 0.9597, 0.0, 0.9597, 0.1255, 0.0403, 0.1255, 0.0403, 0.0, 0.9597, 0.0, 1.0, 0.0, 1.0, 0.0, 0.9597, 0.0, 0.9597, 1.0, 0.9597, 0.9686, 0.0403, 0.9686, 0.0403, 1.0, 0.0, 0.8878, 0.0403, 0.8876, 0.0403, 0.9686, 0.0, 0.9686, 0.0, 0.7365, 0.0403, 0.7364, 0.0403, 0.8351, 0.0, 0.835, 0.0, 1.0, 0.0, 0.9686, 0.0, 0.9686, 0.0, 1.0, 0.0, 0.0, 0.0403, 0.0, 0.0403, 0.1255, 0.0, 0.1255, 0.9597, 0.8792, 0.9597, 0.9686, 1.0, 0.9686, 1.0, 0.8793, 0.0, 0.835, 0.0, 0.7365, 0.0, 0.7365, 0.0, 0.835, 0.0, 0.6921, 0.0, 0.6921, 0.0, 0.7365, 0.0, 0.7365, 0.0, 0.8878, 0.0, 0.8793, 0.0, 0.835, 0.0, 0.835, 1.0, 0.5936, 1.0, 0.5936, 1.0, 0.5492, 1.0, 0.5492, 1.0, 0.4064, 1.0, 0.4064, 1.0, 0.4508, 1.0, 0.4508, 0.0, 0.5492, 0.0, 0.5492, 0.0, 0.5936, 0.0, 0.5936, 1.0, 0.7365, 1.0, 0.7365, 1.0, 0.6921, 1.0, 0.6921, 0.0, 0.4064, 0.0, 0.4064, 0.0, 0.4508, 0.0, 0.4508, 0.0, 0.165, 0.0, 0.165, 0.0, 0.1207, 0.0, 0.1255, 1.0, 0.8793, 1.0, 0.8878, 1.0, 0.835, 1.0, 0.835, 0.0, 0.2635, 0.0, 0.2635, 0.0, 0.3079, 0.0, 0.3079, 1.0, 0.165, 1.0, 0.165, 1.0, 0.1255, 1.0, 0.1207, 1.0, 0.3079, 1.0, 0.3079, 1.0, 0.2635, 1.0, 0.2635, 0.0403, 0.6922, 0.9597, 0.6922, 0.9597, 0.7364, 0.0403, 0.7364, 0.9597, 0.8876, 0.0403, 0.8876, 0.0403, 0.8351, 0.9597, 0.8351, 0.0403, 0.5494, 0.9597, 0.5494, 0.9597, 0.5935, 0.0403, 0.5935, 0.0403, 0.4065, 0.9597, 0.4065, 0.9597, 0.4506, 0.0403, 0.4506, 0.0403, 0.2636, 0.9597, 0.2636, 0.9597, 0.3078, 0.0403, 0.3078, 0.0403, 0.1255, 0.9597, 0.1255, 0.9597, 0.1649, 0.0403, 0.1649, 0.0403, 0.8792, 0.9597, 0.8792, 0.9597, 0.8351, 0.0403, 0.8351, 0.9597, 0.6922, 0.0403, 0.6922, 0.0403, 0.7364, 0.9597, 0.7364, 0.9597, 0.5494, 0.0403, 0.5494, 0.0403, 0.5935, 0.9597, 0.5935, 0.9597, 0.4065, 0.0403, 0.4065, 0.0403, 0.4506, 0.9597, 0.4506, 0.9597, 0.2636, 0.0403, 0.2636, 0.0403, 0.3078, 0.9597, 0.3078, 0.9597, 0.1208, 0.0403, 0.1208, 0.0403, 0.1649, 0.9597, 0.1649, 0.0, 0.165, 0.0403, 0.1649, 0.0403, 0.1208, 0.0, 0.1207, 0.9597, 0.1649, 1.0, 0.165, 1.0, 0.1207, 0.9597, 0.1208, 0.0403, 0.8351, 0.0, 0.835, 0.0, 0.8793, 0.0403, 0.8792, 1.0, 0.835, 0.9597, 0.8351, 0.9597, 0.8792, 1.0, 0.8793, 0.0, 0.3079, 0.0403, 0.3078, 0.0403, 0.2636, 0.0, 0.2635, 0.9597, 0.3078, 1.0, 0.3079, 1.0, 0.2635, 0.9597, 0.2636, 0.0, 0.4508, 0.0403, 0.4506, 0.0403, 0.4065, 0.0, 0.4064, 0.9597, 0.4506, 1.0, 0.4508, 1.0, 0.4064, 0.9597, 0.4065, 0.0, 0.5936, 0.0403, 0.5935, 0.0403, 0.5494, 0.0, 0.5492, 0.9597, 0.5935, 1.0, 0.5936, 1.0, 0.5492, 0.9597, 0.5494, 0.0, 0.7365, 0.0403, 0.7364, 0.0403, 0.6922, 0.0, 0.6921, 0.9597, 0.7364, 1.0, 0.7365, 1.0, 0.6921, 0.9597, 0.6922, 1.0, 0.165, 0.9597, 0.1649, 0.9597, 0.1255, 1.0, 0.1255, 0.0403, 0.1649, 0.0, 0.165, 0.0, 0.1255, 0.0403, 0.1255, 0.0, 0.835, 0.0403, 0.8351, 0.0403, 0.8876, 0.0, 0.8878, 0.9597, 0.8351, 1.0, 0.835, 1.0, 0.8878, 0.9597, 0.8876, 0.0403, 0.3078, 0.0, 0.3079, 0.0, 0.2635, 0.0403, 0.2636, 1.0, 0.3079, 0.9597, 0.3078, 0.9597, 0.2636, 1.0, 0.2635, 0.0403, 0.4506, 0.0, 0.4508, 0.0, 0.4064, 0.0403, 0.4065, 1.0, 0.4508, 0.9597, 0.4506, 0.9597, 0.4065, 1.0, 0.4064, 0.0403, 0.5935, 0.0, 0.5936, 0.0, 0.5492, 0.0403, 0.5494, 1.0, 0.5936, 0.9597, 0.5935, 0.9597, 0.5494, 1.0, 0.5492, 0.0403, 0.7364, 0.0, 0.7365, 0.0, 0.6921, 0.0403, 0.6922, 1.0, 0.7365, 0.9597, 0.7364, 0.9597, 0.6922, 1.0, 0.6921, 0.0, 0.8793, 0.0, 0.9686, 0.0403, 0.9686, 0.0403, 0.8792])
me_plane.update()
me_torus = bpy.data.meshes.new('Torus')
me_torus.from_pydata([(0.08, 0.0, 0.0), (0.05, 0.0, 0.03), (0.02, 0.0, 3.674e-18), (0.05, 0.0, -0.03), (0.06928, 0.04, 0.0), (0.0433, 0.025, 0.03), (0.01732, 0.01, 3.674e-18), (0.0433, 0.025, -0.03), (0.04, 0.06928, 0.0), (0.025, 0.0433, 0.03), (0.01, 0.01732, 3.674e-18), (0.025, 0.0433, -0.03), (6.04e-09, 0.08, 0.0), (3.775e-09, 0.05, 0.03), (1.51e-09, 0.02, 3.674e-18), (3.775e-09, 0.05, -0.03), (-0.04, 0.06928, 0.0), (-0.025, 0.0433, 0.03), (-0.01, 0.01732, 3.674e-18), (-0.025, 0.0433, -0.03), (-0.06928, 0.04, 0.0), (-0.0433, 0.025, 0.03), (-0.01732, 0.01, 3.674e-18), (-0.0433, 0.025, -0.03), (-0.08, 6.994e-09, 0.0), (-0.05, 4.371e-09, 0.03), (-0.02, 1.748e-09, 3.674e-18), (-0.05, 4.371e-09, -0.03), (-0.06928, -0.04, 0.0), (-0.0433, -0.025, 0.03), (-0.01732, -0.01, 3.674e-18), (-0.0433, -0.025, -0.03), (-0.04, -0.06928, 0.0), (-0.025, -0.0433, 0.03), (-0.01, -0.01732, 3.674e-18), (-0.025, -0.0433, -0.03), (6.04e-09, -0.08, 0.0), (3.775e-09, -0.05, 0.03), (1.51e-09, -0.02, 3.674e-18), (3.775e-09, -0.05, -0.03), (0.04, -0.06928, 0.0), (0.025, -0.0433, 0.03), (0.01, -0.01732, 3.674e-18), (0.025, -0.0433, -0.03), (0.06928, -0.04, 0.0), (0.0433, -0.025, 0.03), (0.01732, -0.01, 3.674e-18), (0.0433, -0.025, -0.03)], [], [(0, 4, 5, 1), (1, 5, 6, 2), (2, 6, 7, 3), (3, 7, 4, 0), (4, 8, 9, 5), (5, 9, 10, 6), (6, 10, 11, 7), (7, 11, 8, 4), (8, 12, 13, 9), (9, 13, 14, 10), (10, 14, 15, 11), (11, 15, 12, 8), (12, 16, 17, 13), (13, 17, 18, 14), (14, 18, 19, 15), (15, 19, 16, 12), (16, 20, 21, 17), (17, 21, 22, 18), (18, 22, 23, 19), (19, 23, 20, 16), (20, 24, 25, 21), (21, 25, 26, 22), (22, 26, 27, 23), (23, 27, 24, 20), (24, 28, 29, 25), (25, 29, 30, 26), (26, 30, 31, 27), (27, 31, 28, 24), (28, 32, 33, 29), (29, 33, 34, 30), (30, 34, 35, 31), (31, 35, 32, 28), (32, 36, 37, 33), (33, 37, 38, 34), (34, 38, 39, 35), (35, 39, 36, 32), (36, 40, 41, 37), (37, 41, 42, 38), (38, 42, 43, 39), (39, 43, 40, 36), (40, 44, 45, 41), (41, 45, 46, 42), (42, 46, 47, 43), (43, 47, 44, 40), (44, 0, 1, 45), (45, 1, 2, 46), (46, 2, 3, 47), (47, 3, 0, 44)])
me_torus.polygons.foreach_set('use_smooth', [True] * 48)
_uv = me_torus.uv_layers.new(name='UVMap')
_uv.uv.foreach_set('vector', [0.5, 0.5, 0.5833, 0.5, 0.5833, 0.75, 0.5, 0.75, 0.5, 0.75, 0.5833, 0.75, 0.5833, 1.0, 0.5, 1.0, 0.5, 0.0, 0.5833, 0.0, 0.5833, 0.25, 0.5, 0.25, 0.5, 0.25, 0.5833, 0.25, 0.5833, 0.5, 0.5, 0.5, 0.5833, 0.5, 0.6667, 0.5, 0.6667, 0.75, 0.5833, 0.75, 0.5833, 0.75, 0.6667, 0.75, 0.6667, 1.0, 0.5833, 1.0, 0.5833, 0.0, 0.6667, 0.0, 0.6667, 0.25, 0.5833, 0.25, 0.5833, 0.25, 0.6667, 0.25, 0.6667, 0.5, 0.5833, 0.5, 0.6667, 0.5, 0.75, 0.5, 0.75, 0.75, 0.6667, 0.75, 0.6667, 0.75, 0.75, 0.75, 0.75, 1.0, 0.6667, 1.0, 0.6667, 0.0, 0.75, 0.0, 0.75, 0.25, 0.6667, 0.25, 0.6667, 0.25, 0.75, 0.25, 0.75, 0.5, 0.6667, 0.5, 0.75, 0.5, 0.8333, 0.5, 0.8333, 0.75, 0.75, 0.75, 0.75, 0.75, 0.8333, 0.75, 0.8333, 1.0, 0.75, 1.0, 0.75, 0.0, 0.8333, 0.0, 0.8333, 0.25, 0.75, 0.25, 0.75, 0.25, 0.8333, 0.25, 0.8333, 0.5, 0.75, 0.5, 0.8333, 0.5, 0.9167, 0.5, 0.9167, 0.75, 0.8333, 0.75, 0.8333, 0.75, 0.9167, 0.75, 0.9167, 1.0, 0.8333, 1.0, 0.8333, 0.0, 0.9167, 0.0, 0.9167, 0.25, 0.8333, 0.25, 0.8333, 0.25, 0.9167, 0.25, 0.9167, 0.5, 0.8333, 0.5, 0.9167, 0.5, 1.0, 0.5, 1.0, 0.75, 0.9167, 0.75, 0.9167, 0.75, 1.0, 0.75, 1.0, 1.0, 0.9167, 1.0, 0.9167, 0.0, 1.0, 0.0, 1.0, 0.25, 0.9167, 0.25, 0.9167, 0.25, 1.0, 0.25, 1.0, 0.5, 0.9167, 0.5, 2.22e-16, 0.5, 0.08333, 0.5, 0.08333, 0.75, 2.22e-16, 0.75, 2.22e-16, 0.75, 0.08333, 0.75, 0.08333, 1.0, 2.22e-16, 1.0, 2.22e-16, 0.0, 0.08333, 0.0, 0.08333, 0.25, 2.22e-16, 0.25, 2.22e-16, 0.25, 0.08333, 0.25, 0.08333, 0.5, 2.22e-16, 0.5, 0.08333, 0.5, 0.1667, 0.5, 0.1667, 0.75, 0.08333, 0.75, 0.08333, 0.75, 0.1667, 0.75, 0.1667, 1.0, 0.08333, 1.0, 0.08333, 0.0, 0.1667, 0.0, 0.1667, 0.25, 0.08333, 0.25, 0.08333, 0.25, 0.1667, 0.25, 0.1667, 0.5, 0.08333, 0.5, 0.1667, 0.5, 0.25, 0.5, 0.25, 0.75, 0.1667, 0.75, 0.1667, 0.75, 0.25, 0.75, 0.25, 1.0, 0.1667, 1.0, 0.1667, 0.0, 0.25, 0.0, 0.25, 0.25, 0.1667, 0.25, 0.1667, 0.25, 0.25, 0.25, 0.25, 0.5, 0.1667, 0.5, 0.25, 0.5, 0.3333, 0.5, 0.3333, 0.75, 0.25, 0.75, 0.25, 0.75, 0.3333, 0.75, 0.3333, 1.0, 0.25, 1.0, 0.25, 0.0, 0.3333, 0.0, 0.3333, 0.25, 0.25, 0.25, 0.25, 0.25, 0.3333, 0.25, 0.3333, 0.5, 0.25, 0.5, 0.3333, 0.5, 0.4167, 0.5, 0.4167, 0.75, 0.3333, 0.75, 0.3333, 0.75, 0.4167, 0.75, 0.4167, 1.0, 0.3333, 1.0, 0.3333, 0.0, 0.4167, 0.0, 0.4167, 0.25, 0.3333, 0.25, 0.3333, 0.25, 0.4167, 0.25, 0.4167, 0.5, 0.3333, 0.5, 0.4167, 0.5, 0.5, 0.5, 0.5, 0.75, 0.4167, 0.75, 0.4167, 0.75, 0.5, 0.75, 0.5, 1.0, 0.4167, 1.0, 0.4167, 0.0, 0.5, 0.0, 0.5, 0.25, 0.4167, 0.25, 0.4167, 0.25, 0.5, 0.25, 0.5, 0.5, 0.4167, 0.5])
me_torus.update()

# ---- objects
ob_wall = bpy.data.objects.new('Wall', me_cube_002)
ob_point = bpy.data.objects.new('Point', light_point)
ob_floor = bpy.data.objects.new('Floor', me_cube_001)
ob_camera = bpy.data.objects.new('Camera', cam_camera)
ob_rug = bpy.data.objects.new('Rug', me_cube)
ob_couch = bpy.data.objects.new('Couch', me_plane_001)
ob_couch_legs = bpy.data.objects.new('Couch legs', me_plane_003)
ob_cushion = bpy.data.objects.new('Cushion', me_cube_003)
ob_cushion_2 = bpy.data.objects.new('Cushion 2', me_cube_003)
ob_cube = bpy.data.objects.new('Cube', me_cube_004)
ob_cube_001 = bpy.data.objects.new('Cube.001', me_cube_004)
ob_mini_couch = bpy.data.objects.new('Mini couch', me_plane_002)
ob_couch_legs_001 = bpy.data.objects.new('Couch legs.001', me_plane_004)
ob_cushion_001 = bpy.data.objects.new('Cushion.001', me_cube_005)
ob_cube_002 = bpy.data.objects.new('Cube.002', me_cube_006)
ob_frame = bpy.data.objects.new('Frame', me_cube_007)
ob_window = bpy.data.objects.new('Window', me_cube_008)
ob_curtain_holder = bpy.data.objects.new('Curtain holder', me_cube_009)
ob_curtain_holder_001 = bpy.data.objects.new('Curtain holder.001', me_cube_009)
ob_curtain_rod = bpy.data.objects.new('Curtain rod', me_cylinder)
ob_curtain = bpy.data.objects.new('Curtain', me_plane)
ob_torus = bpy.data.objects.new('Torus', me_torus)
ob_torus_001 = bpy.data.objects.new('Torus.001', me_torus)
ob_torus_002 = bpy.data.objects.new('Torus.002', me_torus)
ob_torus_003 = bpy.data.objects.new('Torus.003', me_torus)
ob_torus_004 = bpy.data.objects.new('Torus.004', me_torus)
ob_torus_005 = bpy.data.objects.new('Torus.005', me_torus)
ob_torus_006 = bpy.data.objects.new('Torus.006', me_torus)
ob_curtain_001 = bpy.data.objects.new('Curtain.001', me_plane)
ob_torus_007 = bpy.data.objects.new('Torus.007', me_torus)
ob_torus_008 = bpy.data.objects.new('Torus.008', me_torus)
ob_torus_009 = bpy.data.objects.new('Torus.009', me_torus)
ob_torus_010 = bpy.data.objects.new('Torus.010', me_torus)
ob_torus_011 = bpy.data.objects.new('Torus.011', me_torus)
ob_torus_012 = bpy.data.objects.new('Torus.012', me_torus)
ob_torus_013 = bpy.data.objects.new('Torus.013', me_torus)

# ---- transforms, parenting, visibility, modifiers, constraints
ob_wall.location = (0.0, 0.0, 1.816)
_m = ob_wall.modifiers.new('Bevel', 'BEVEL')
_m.width = 0.104
_m.width_pct = 0.104
_m.segments = 2
_m.limit_method = 'WEIGHT'
_m.profile = 1.0
_m = ob_wall.modifiers.new('Subdivision', 'SUBSURF')
_m.levels = 2
ob_point.location = (2.337, -2.703, 2.801)
ob_floor.location = (0.0, 0.0, 1.816)
_m = ob_floor.modifiers.new('Bevel', 'BEVEL')
_m.width = 0.104
_m.width_pct = 0.104
_m.segments = 2
_m.limit_method = 'WEIGHT'
_m.profile = 1.0
_m = ob_floor.modifiers.new('Subdivision', 'SUBSURF')
_m.levels = 2
ob_camera.location = (6.834, -5.498, 6.123)
ob_camera.rotation_euler = (1.113, 0.0, 0.8911)
ob_rug.location = (0.501, -0.492, 0.4648)
_m = ob_rug.modifiers.new('Subdivision', 'SUBSURF')
_m.levels = 2
ob_couch.location = (0.1275, 0.9578, 0.5369)
ob_couch.scale = (0.95, 0.45, 1.0)
_m = ob_couch.modifiers.new('Bevel', 'BEVEL')
_m.width = 0.124
_m.width_pct = 0.124
_m.segments = 2
_m.limit_method = 'WEIGHT'
_m.profile = 1.0
_m = ob_couch.modifiers.new('Subdivision', 'SUBSURF')
_m.levels = 2
ob_couch_legs.parent = ob_couch
ob_couch_legs.matrix_parent_inverse = Matrix(((1.053, -0.0, 0.0, -0.1342), (-0.0, 2.222, -0.0, -2.129), (0.0, -0.0, 1.0, -0.5369), (-0.0, 0.0, -0.0, 1.0)))
ob_couch_legs.location = (0.1275, 0.9578, 0.5577)
ob_couch_legs.scale = (0.95, 0.45, 1.0)
_m = ob_couch_legs.modifiers.new('Subdivision', 'SUBSURF')
_m.levels = 2
_m = ob_couch_legs.modifiers.new('Mirror', 'MIRROR')
_m.use_axis = (True, True, False)
ob_cushion.parent = ob_couch
ob_cushion.matrix_parent_inverse = Matrix(((1.053, -0.0, 0.0, -0.1342), (-0.0, 2.222, -0.0, -2.129), (0.0, -0.0, 1.0, -0.5369), (-0.0, 0.0, -0.0, 1.0)))
ob_cushion.location = (-0.2016, 1.06, 1.152)
ob_cushion.rotation_euler = (1.343, -0.0, 0.0)
ob_cushion.scale = (0.35, 0.325, 0.125)
_m = ob_cushion.modifiers.new('Subdivision', 'SUBSURF')
_m.levels = 2
ob_cushion_2.parent = ob_couch
ob_cushion_2.matrix_parent_inverse = Matrix(((1.053, -0.0, 0.0, -0.1342), (-0.0, 2.222, -0.0, -2.129), (0.0, -0.0, 1.0, -0.5369), (-0.0, 0.0, -0.0, 1.0)))
ob_cushion_2.location = (0.5135, 1.03, 1.133)
ob_cushion_2.rotation_euler = (1.064, -6.105e-17, 8.557e-18)
ob_cushion_2.scale = (0.35, 0.325, 0.125)
_m = ob_cushion_2.modifiers.new('Subdivision', 'SUBSURF')
_m.levels = 2
ob_cube.parent = ob_couch
ob_cube.matrix_parent_inverse = Matrix(((1.053, -0.0, 0.0, -0.1342), (-0.0, 2.222, -0.0, -2.129), (0.0, -0.0, 1.0, -0.5369), (-0.0, 0.0, -0.0, 1.0)))
ob_cube.location = (-0.4911, 0.7366, 1.004)
ob_cube.rotation_euler = (-0.2968, 0.9151, -0.604)
_m = ob_cube.modifiers.new('Subdivision', 'SUBSURF')
_m.levels = 2
ob_cube_001.parent = ob_couch
ob_cube_001.matrix_parent_inverse = Matrix(((1.053, -0.0, 0.0, -0.1342), (-0.0, 2.222, -0.0, -2.129), (0.0, -0.0, 1.0, -0.5369), (-0.0, 0.0, -0.0, 1.0)))
ob_cube_001.location = (0.7107, 0.6998, 1.021)
ob_cube_001.rotation_euler = (0.5808, -1.223, 0.3894)
_m = ob_cube_001.modifiers.new('Subdivision', 'SUBSURF')
_m.levels = 2
ob_mini_couch.location = (-0.9509, -0.3454, 0.5369)
ob_mini_couch.rotation_euler = (0.0, -0.0, 1.571)
ob_mini_couch.scale = (0.95, 0.45, 1.0)
_m = ob_mini_couch.modifiers.new('Bevel', 'BEVEL')
_m.width = 0.124
_m.width_pct = 0.124
_m.segments = 2
_m.limit_method = 'WEIGHT'
_m.profile = 1.0
_m = ob_mini_couch.modifiers.new('Subdivision', 'SUBSURF')
_m.levels = 2
ob_couch_legs_001.parent = ob_mini_couch
ob_couch_legs_001.matrix_parent_inverse = Matrix(((1.053, -0.0, 0.0, -0.1342), (-0.0, 2.222, -0.0, -2.129), (0.0, -0.0, 1.0, -0.5369), (-0.0, 0.0, -0.0, 1.0)))
ob_couch_legs_001.location = (-0.213, 0.9578, 0.5577)
ob_couch_legs_001.scale = (0.95, 0.45, 1.0)
_m = ob_couch_legs_001.modifiers.new('Subdivision', 'SUBSURF')
_m.levels = 2
_m = ob_couch_legs_001.modifiers.new('Mirror', 'MIRROR')
_m.use_axis = (True, True, False)
ob_cushion_001.parent = ob_mini_couch
ob_cushion_001.matrix_parent_inverse = Matrix(((1.053, -0.0, 0.0, -0.1342), (-0.0, 2.222, -0.0, -2.129), (0.0, -0.0, 1.0, -0.5369), (-0.0, 0.0, -0.0, 1.0)))
ob_cushion_001.location = (-0.2016, 1.06, 1.152)
ob_cushion_001.rotation_euler = (1.343, -0.0, 0.0)
ob_cushion_001.scale = (0.35, 0.325, 0.125)
_m = ob_cushion_001.modifiers.new('Subdivision', 'SUBSURF')
_m.levels = 2
ob_cube_002.parent = ob_mini_couch
ob_cube_002.matrix_parent_inverse = Matrix(((1.053, -0.0, 0.0, -0.1342), (-0.0, 2.222, -0.0, -2.129), (0.0, -0.0, 1.0, -0.5369), (-0.0, 0.0, -0.0, 1.0)))
ob_cube_002.location = (-0.1458, 0.7793, 0.9993)
ob_cube_002.rotation_euler = (-0.2968, 0.9151, -1.748)
_m = ob_cube_002.modifiers.new('Subdivision', 'SUBSURF')
_m.levels = 2
ob_frame.location = (0.1683, 1.486, 2.368)
_m = ob_frame.modifiers.new('Bevel', 'BEVEL')
_m.width = 0.104
_m.width_pct = 0.104
_m.segments = 2
_m.limit_method = 'WEIGHT'
_m.profile = 1.0
_m = ob_frame.modifiers.new('Subdivision', 'SUBSURF')
_m.levels = 2
ob_window.location = (-1.754, 0.01995, 2.242)
_m = ob_window.modifiers.new('Bevel', 'BEVEL')
_m.width = 0.104
_m.width_pct = 0.104
_m.segments = 2
_m.limit_method = 'WEIGHT'
_m.profile = 1.0
_m = ob_window.modifiers.new('Subdivision', 'SUBSURF')
_m.levels = 2
ob_curtain_holder.location = (-1.707, -0.5831, 2.772)
ob_curtain_holder.scale = (-0.08443, -0.08443, -0.08443)
_m = ob_curtain_holder.modifiers.new('Bevel', 'BEVEL')
_m.width = 0.104
_m.width_pct = 0.104
_m.segments = 2
_m.limit_method = 'WEIGHT'
_m.profile = 1.0
_m = ob_curtain_holder.modifiers.new('Subdivision', 'SUBSURF')
_m.levels = 2
ob_curtain_holder_001.location = (-1.707, 0.6641, 2.772)
ob_curtain_holder_001.scale = (-0.08443, -0.08443, -0.08443)
_m = ob_curtain_holder_001.modifiers.new('Bevel', 'BEVEL')
_m.width = 0.104
_m.width_pct = 0.104
_m.segments = 2
_m.limit_method = 'WEIGHT'
_m.profile = 1.0
_m = ob_curtain_holder_001.modifiers.new('Subdivision', 'SUBSURF')
_m.levels = 2
ob_curtain_rod.location = (-1.396, 0.04069, 2.904)
ob_curtain_rod.scale = (0.04829, 0.04829, 0.04829)
_m = ob_curtain_rod.modifiers.new('Mirror', 'MIRROR')
_m.use_axis = (False, True, False)
_m.use_clip = True
_m = ob_curtain_rod.modifiers.new('Subdivision', 'SUBSURF')
_m.levels = 2
ob_curtain.location = (-1.266, -0.2942, 2.241)
_m = ob_curtain.modifiers.new('Subdivision', 'SUBSURF')
_m.levels = 2
ob_torus.parent = ob_curtain
ob_torus.matrix_parent_inverse = Matrix(((1.0, -0.0, 0.0, 1.266), (-0.0, 1.0, -0.0, 0.2942), (-0.0, 0.0, 1.0, -2.241), (-0.0, 0.0, -0.0, 1.0)))
ob_torus.location = (-1.396, -0.0972, 2.904)
ob_torus.rotation_euler = (1.571, -0.0, -0.3254)
_m = ob_torus.modifiers.new('Subdivision', 'SUBSURF')
_m.render_levels = 1
ob_torus_001.parent = ob_curtain
ob_torus_001.matrix_parent_inverse = Matrix(((1.0, -0.0, 0.0, 1.266), (-0.0, 1.0, -0.0, 0.2942), (-0.0, 0.0, 1.0, -2.241), (-0.0, 0.0, -0.0, 1.0)))
ob_torus_001.location = (-1.396, -0.1712, 2.904)
ob_torus_001.rotation_euler = (1.571, -0.0, 0.3876)
_m = ob_torus_001.modifiers.new('Subdivision', 'SUBSURF')
_m.render_levels = 1
ob_torus_002.parent = ob_curtain
ob_torus_002.matrix_parent_inverse = Matrix(((1.0, -0.0, 0.0, 1.266), (-0.0, 1.0, -0.0, 0.2942), (-0.0, 0.0, 1.0, -2.241), (-0.0, 0.0, -0.0, 1.0)))
ob_torus_002.location = (-1.396, -0.2258, 2.904)
ob_torus_002.rotation_euler = (1.571, -0.0, -0.3254)
_m = ob_torus_002.modifiers.new('Subdivision', 'SUBSURF')
_m.render_levels = 1
ob_torus_003.parent = ob_curtain
ob_torus_003.matrix_parent_inverse = Matrix(((1.0, -0.0, 0.0, 1.266), (-0.0, 1.0, -0.0, 0.2942), (-0.0, 0.0, 1.0, -2.241), (-0.0, 0.0, -0.0, 1.0)))
ob_torus_003.location = (-1.396, -0.2997, 2.904)
ob_torus_003.rotation_euler = (1.571, -0.0, 0.3876)
_m = ob_torus_003.modifiers.new('Subdivision', 'SUBSURF')
_m.render_levels = 1
ob_torus_004.parent = ob_curtain
ob_torus_004.matrix_parent_inverse = Matrix(((1.0, -0.0, 0.0, 1.266), (-0.0, 1.0, -0.0, 0.2942), (-0.0, 0.0, 1.0, -2.241), (-0.0, 0.0, -0.0, 1.0)))
ob_torus_004.location = (-1.396, -0.3543, 2.904)
ob_torus_004.rotation_euler = (1.571, -0.0, -0.3254)
_m = ob_torus_004.modifiers.new('Subdivision', 'SUBSURF')
_m.render_levels = 1
ob_torus_005.parent = ob_curtain
ob_torus_005.matrix_parent_inverse = Matrix(((1.0, -0.0, 0.0, 1.266), (-0.0, 1.0, -0.0, 0.2942), (-0.0, 0.0, 1.0, -2.241), (-0.0, 0.0, -0.0, 1.0)))
ob_torus_005.location = (-1.396, -0.4283, 2.904)
ob_torus_005.rotation_euler = (1.571, -0.0, 0.3876)
_m = ob_torus_005.modifiers.new('Subdivision', 'SUBSURF')
_m.render_levels = 1
ob_torus_006.parent = ob_curtain
ob_torus_006.matrix_parent_inverse = Matrix(((1.0, -0.0, 0.0, 1.266), (-0.0, 1.0, -0.0, 0.2942), (-0.0, 0.0, 1.0, -2.241), (-0.0, 0.0, -0.0, 1.0)))
ob_torus_006.location = (-1.396, -0.4829, 2.904)
ob_torus_006.rotation_euler = (1.571, -0.0, -0.3254)
_m = ob_torus_006.modifiers.new('Subdivision', 'SUBSURF')
_m.render_levels = 1
ob_curtain_001.location = (-1.266, 0.3512, 2.241)
_m = ob_curtain_001.modifiers.new('Subdivision', 'SUBSURF')
_m.levels = 2
ob_torus_007.parent = ob_curtain_001
ob_torus_007.matrix_parent_inverse = Matrix(((1.0, -0.0, 0.0, 1.266), (-0.0, 1.0, -0.0, 0.2942), (-0.0, 0.0, 1.0, -2.241), (-0.0, 0.0, -0.0, 1.0)))
ob_torus_007.location = (-1.396, -0.0972, 2.904)
ob_torus_007.rotation_euler = (1.571, -0.0, -0.3254)
_m = ob_torus_007.modifiers.new('Subdivision', 'SUBSURF')
_m.render_levels = 1
ob_torus_008.parent = ob_curtain_001
ob_torus_008.matrix_parent_inverse = Matrix(((1.0, -0.0, 0.0, 1.266), (-0.0, 1.0, -0.0, 0.2942), (-0.0, 0.0, 1.0, -2.241), (-0.0, 0.0, -0.0, 1.0)))
ob_torus_008.location = (-1.396, -0.1712, 2.904)
ob_torus_008.rotation_euler = (1.571, -0.0, 0.3876)
_m = ob_torus_008.modifiers.new('Subdivision', 'SUBSURF')
_m.render_levels = 1
ob_torus_009.parent = ob_curtain_001
ob_torus_009.matrix_parent_inverse = Matrix(((1.0, -0.0, 0.0, 1.266), (-0.0, 1.0, -0.0, 0.2942), (-0.0, 0.0, 1.0, -2.241), (-0.0, 0.0, -0.0, 1.0)))
ob_torus_009.location = (-1.396, -0.2258, 2.904)
ob_torus_009.rotation_euler = (1.571, -0.0, -0.3254)
_m = ob_torus_009.modifiers.new('Subdivision', 'SUBSURF')
_m.render_levels = 1
ob_torus_010.parent = ob_curtain_001
ob_torus_010.matrix_parent_inverse = Matrix(((1.0, -0.0, 0.0, 1.266), (-0.0, 1.0, -0.0, 0.2942), (-0.0, 0.0, 1.0, -2.241), (-0.0, 0.0, -0.0, 1.0)))
ob_torus_010.location = (-1.396, -0.2997, 2.904)
ob_torus_010.rotation_euler = (1.571, -0.0, 0.3876)
_m = ob_torus_010.modifiers.new('Subdivision', 'SUBSURF')
_m.render_levels = 1
ob_torus_011.parent = ob_curtain_001
ob_torus_011.matrix_parent_inverse = Matrix(((1.0, -0.0, 0.0, 1.266), (-0.0, 1.0, -0.0, 0.2942), (-0.0, 0.0, 1.0, -2.241), (-0.0, 0.0, -0.0, 1.0)))
ob_torus_011.location = (-1.396, -0.3543, 2.904)
ob_torus_011.rotation_euler = (1.571, -0.0, -0.3254)
_m = ob_torus_011.modifiers.new('Subdivision', 'SUBSURF')
_m.render_levels = 1
ob_torus_012.parent = ob_curtain_001
ob_torus_012.matrix_parent_inverse = Matrix(((1.0, -0.0, 0.0, 1.266), (-0.0, 1.0, -0.0, 0.2942), (-0.0, 0.0, 1.0, -2.241), (-0.0, 0.0, -0.0, 1.0)))
ob_torus_012.location = (-1.396, -0.4283, 2.904)
ob_torus_012.rotation_euler = (1.571, -0.0, 0.3876)
_m = ob_torus_012.modifiers.new('Subdivision', 'SUBSURF')
_m.render_levels = 1
ob_torus_013.parent = ob_curtain_001
ob_torus_013.matrix_parent_inverse = Matrix(((1.0, -0.0, 0.0, 1.266), (-0.0, 1.0, -0.0, 0.2942), (-0.0, 0.0, 1.0, -2.241), (-0.0, 0.0, -0.0, 1.0)))
ob_torus_013.location = (-1.396, -0.4829, 2.904)
ob_torus_013.rotation_euler = (1.571, -0.0, -0.3254)
_m = ob_torus_013.modifiers.new('Subdivision', 'SUBSURF')
_m.render_levels = 1

# ---- collection membership
col_collection.objects.link(ob_wall)
col_collection.objects.link(ob_point)
col_collection.objects.link(ob_floor)
col_collection.objects.link(ob_camera)
col_collection.objects.link(ob_rug)
col_collection.objects.link(ob_couch)
col_collection.objects.link(ob_couch_legs)
col_collection.objects.link(ob_cushion)
col_collection.objects.link(ob_cushion_2)
col_collection.objects.link(ob_cube)
col_collection.objects.link(ob_cube_001)
col_collection.objects.link(ob_mini_couch)
col_collection.objects.link(ob_couch_legs_001)
col_collection.objects.link(ob_cushion_001)
col_collection.objects.link(ob_cube_002)
col_collection.objects.link(ob_frame)
col_collection.objects.link(ob_window)
col_collection.objects.link(ob_curtain_holder)
col_collection.objects.link(ob_curtain_holder_001)
col_collection.objects.link(ob_curtain_rod)
col_collection.objects.link(ob_curtain)
col_collection.objects.link(ob_torus)
col_collection.objects.link(ob_torus_001)
col_collection.objects.link(ob_torus_002)
col_collection.objects.link(ob_torus_003)
col_collection.objects.link(ob_torus_004)
col_collection.objects.link(ob_torus_005)
col_collection.objects.link(ob_torus_006)
col_collection.objects.link(ob_curtain_001)
col_collection.objects.link(ob_torus_007)
col_collection.objects.link(ob_torus_008)
col_collection.objects.link(ob_torus_009)
col_collection.objects.link(ob_torus_010)
col_collection.objects.link(ob_torus_011)
col_collection.objects.link(ob_torus_012)
col_collection.objects.link(ob_torus_013)

# ---- scene / render settings (as saved in the file)
scene.camera = ob_camera
scene.frame_start = 1; scene.frame_end = 250; scene.frame_set(9)
scene.render.engine = 'BLENDER_EEVEE_NEXT'
scene.render.resolution_x = 1080
bpy.context.view_layer.update()
